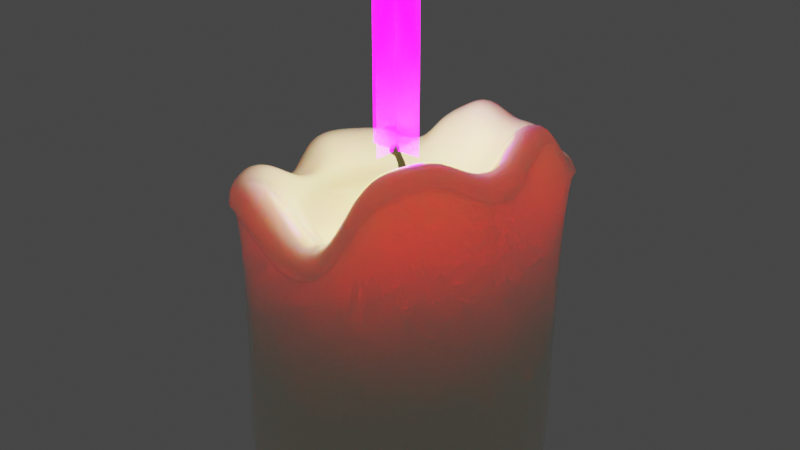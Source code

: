 # Source: fat-candle2.blend  (saved by Blender 3.1.7; exported with 4.5.12 LTS)
import bpy
from mathutils import Matrix  # noqa: F401  (used for matrix-valued properties, if any)

bpy.ops.wm.read_factory_settings(use_empty=True)
scene = bpy.context.scene
scene.name = 'Scene'

# ---- collections
col_flame = bpy.data.collections.new('flame'); scene.collection.children.link(col_flame)

# ---- images (referenced by path relative to the original .blend; pixels are not part of the script)
import os
ASSET_DIR = os.environ.get("B2B_ASSET_DIR", "")  # directory of the original .blend (textures are referenced by path, not embedded)
HERE = os.path.dirname(os.path.abspath(__file__))  # packed textures are extracted next to this script under _unpacked/

def load_image(name, relpath, width, height, colorspace="sRGB"):
    """Load a texture the original file referenced (path relative to the .blend, or extracted next to this script)."""
    p = next((c for c in (os.path.join(HERE, relpath), os.path.join(ASSET_DIR, relpath)) if relpath and os.path.exists(c)), "")
    if p:
        img = bpy.data.images.load(p, check_existing=True)
        img.name = name
    else:  # same state as the original file: an image datablock whose file is absent (Cycles renders it pink)
        img = bpy.data.images.new(name, width, height)
        img.source = "FILE"
        img.filepath = "//" + (relpath or name)
    img.colorspace_settings.name = colorspace
    return img
img_candle_flame_png = load_image('candle-flame.png', 'candle-flame.png', 1024, 1024, 'sRGB')

# ---- materials (node trees are filled in below, after node groups)
mat_m_candlebase = bpy.data.materials.new('M_CandleBase')
mat_m_candlebase.use_transparent_shadow = False
mat_m_wick = bpy.data.materials.new('M_Wick')
mat_m_wick.use_transparent_shadow = False
mat_candle_flame = bpy.data.materials.new('candle-flame')
mat_candle_flame.surface_render_method = 'BLENDED'
mat_candle_flame.blend_method = 'BLEND'
mat_candle_flame.use_transparent_shadow = False

# ---- material node trees
mat_m_candlebase.use_nodes = True; mat_m_candlebase.node_tree.nodes.clear()
_N = mat_m_candlebase.node_tree.nodes; _L = mat_m_candlebase.node_tree.links
n0 = _N.new('ShaderNodeBsdfPrincipled'); n0.name = 'Principled BSDF'; n0.location = (20, 311)
n0.distribution = 'GGX'
n0.subsurface_method = 'RANDOM_WALK_SKIN'
n0.inputs[0].default_value = (0.8353, 0.8225, 0.6682, 1.0)
n0.inputs[2].default_value = 0.1182
n0.inputs[3].default_value = 1.45
n0.inputs[8].default_value = 1.0
n0.inputs[10].default_value = 0.6864
n0.inputs[13].default_value = 0.5909
n0.inputs[27].default_value = (0.0, 0.0, 0.0, 1.0)
n0.inputs[28].default_value = 1.0
n1 = _N.new('ShaderNodeOutputMaterial'); n1.name = 'Material Output'; n1.location = (310, 311)
_L.new(n0.outputs[0], n1.inputs[0])
n1.is_active_output = True
mat_m_wick.use_nodes = True; mat_m_wick.node_tree.nodes.clear()
_N = mat_m_wick.node_tree.nodes; _L = mat_m_wick.node_tree.links
n0 = _N.new('ShaderNodeBsdfPrincipled'); n0.name = 'Principled BSDF'; n0.location = (10, 300)
n0.distribution = 'GGX'
n0.subsurface_method = 'RANDOM_WALK_SKIN'
n0.inputs[0].default_value = (0.0, 0.0, 0.0, 1.0)
n0.inputs[3].default_value = 1.45
n0.inputs[27].default_value = (0.0, 0.0, 0.0, 1.0)
n0.inputs[28].default_value = 1.0
n1 = _N.new('ShaderNodeOutputMaterial'); n1.name = 'Material Output'; n1.location = (300, 300)
_L.new(n0.outputs[0], n1.inputs[0])
n1.is_active_output = True
mat_candle_flame.use_nodes = True; mat_candle_flame.node_tree.nodes.clear()
_N = mat_candle_flame.node_tree.nodes; _L = mat_candle_flame.node_tree.links
n0 = _N.new('ShaderNodeOutputMaterial'); n0.name = 'Material Output'; n0.location = (361, 292)
n1 = _N.new('ShaderNodeBsdfPrincipled'); n1.name = 'Principled BSDF'; n1.location = (19, 301)
n1.distribution = 'GGX'
n1.subsurface_method = 'RANDOM_WALK_SKIN'
n1.inputs[3].default_value = 1.45
n1.inputs[28].default_value = 11.4
n2 = _N.new('ShaderNodeTexImage'); n2.name = 'Image Texture'; n2.location = (-378, 154)
n2.image = img_candle_flame_png
n2.extension = 'CLIP'
_L.new(n2.outputs[0], n1.inputs[0])
_L.new(n2.outputs[1], n1.inputs[4])
_L.new(n1.outputs[0], n0.inputs[0])
_L.new(n2.outputs[0], n1.inputs[27])
n0.is_active_output = True

# ---- world
world_world = bpy.data.worlds.new('World'); scene.world = world_world
world_world.use_nodes = True; world_world.node_tree.nodes.clear()
_N = world_world.node_tree.nodes; _L = world_world.node_tree.links
n0 = _N.new('ShaderNodeOutputWorld'); n0.name = 'World Output'; n0.location = (300, 300)
n1 = _N.new('ShaderNodeBackground'); n1.name = 'Background'; n1.location = (10, 300)
n1.inputs[0].default_value = (0.05088, 0.05088, 0.05088, 1.0)
_L.new(n1.outputs[0], n0.inputs[0])
n0.is_active_output = True
world_world.color = (0.05088, 0.05088, 0.05088)
world_world.use_sun_shadow = False
world_world.sun_shadow_jitter_overblur = 0.0

# ---- lights
light_point = bpy.data.lights.new('Point', 'POINT')
light_point.color = (1.0, 0.8901, 0.1912)
light_point.transmission_factor = 0.0
light_point.energy = 100.0
light_point.shadow_soft_size = 0.62
light_point.shadow_maximum_resolution = 0.006
light_point.use_absolute_resolution = True

# ---- meshes
me_cylinder = bpy.data.meshes.new('Cylinder')
me_cylinder.from_pydata([(-0.3505, 0.9152, 0.8212), (-0.4464, 0.8108, 0.5889), (-0.6514, 0.7036, 0.7222), (-0.7817, 0.5562, 0.7268), (-0.8818, 0.3876, 0.7388), (-0.9346, 0.204, 0.7212), (-0.8775, 0.006478, 0.5192), (-0.8659, -0.1824, 0.5456), (-0.8819, -0.3613, 0.7392), (-0.7962, -0.5305, 0.7679), (-0.6806, -0.6788, 0.8061), (-0.5397, -0.8004, 0.8523), (-0.3789, -0.8909, 0.9048), (-0.1393, -0.9432, 0.7704), (0.08938, -0.9688, 0.6798), (0.269, -0.9506, 0.739), (0.3929, -0.8882, 0.943), (0.4931, -0.8004, 1.192), (0.6338, -0.6787, 1.239), (0.7494, -0.5305, 1.277), (0.8852, -0.3639, 1.122), (0.9447, -0.1825, 1.12), (0.9061, 0.01313, 1.328), (0.8882, 0.204, 1.322), (0.9013, 0.376, 1.067), (0.8406, 0.5525, 0.9808), (0.7259, 0.6997, 0.9431), (0.5854, 0.8191, 0.8963), (-0.1909, 0.9718, 0.9213), (0.3787, 0.9138, 0.9947), (0.2176, 0.9563, 0.8947), (-0.02313, 0.9916, 1.022), (0.03276, 0.1647, 0.6945), (4.549e-09, 0.168, 0.6934), (0.0643, 0.1552, 0.6934), (0.09335, 0.1397, 0.6934), (0.1188, 0.1188, 0.6934), (0.1397, 0.09335, 0.6934), (0.1551, 0.06425, 0.6945), (0.1648, 0.03278, 0.6934), (0.168, -1.382e-08, 0.6934), (0.1647, -0.03275, 0.6945), (0.1551, -0.06425, 0.6945), (0.1397, -0.09335, 0.6934), (0.1188, -0.1188, 0.6934), (0.09335, -0.1397, 0.6934), (0.06425, -0.1551, 0.6945), (0.03268, -0.1643, 0.6976), (2.235e-09, -0.1675, 0.6976), (-0.03275, -0.1647, 0.6945), (-0.0643, -0.1552, 0.6934), (-0.09335, -0.1397, 0.6934), (-0.1188, -0.1188, 0.6934), (-0.1397, -0.09335, 0.6934), (-0.1552, -0.0643, 0.6934), (-0.1647, -0.03276, 0.6945), (-0.1679, -1.78e-09, 0.6945), (-0.1648, 0.03278, 0.6934), (-0.1552, 0.0643, 0.6934), (-0.1397, 0.09335, 0.6934), (-0.1188, 0.1188, 0.6934), (-0.09328, 0.1396, 0.6945), (-0.0643, 0.1552, 0.6934), (-0.03278, 0.1648, 0.6934), (0.01895, 0.09394, 0.7379), (-1.064e-06, 0.0959, 0.7375), (0.03718, 0.08861, 0.7363), (0.05398, 0.07975, 0.7348), (0.0687, 0.06783, 0.7328), (0.08078, 0.05331, 0.7304), (0.08976, 0.03662, 0.7284), (0.09529, 0.01876, 0.7247), (0.09715, 6.562e-05, 0.7216), (0.09529, -0.01875, 0.7192), (0.08976, -0.03673, 0.7162), (0.08078, -0.05318, 0.7127), (0.0687, -0.0677, 0.7103), (0.05397, -0.07962, 0.7083), (0.03718, -0.0886, 0.7076), (0.01895, -0.0944, 0.7088), (3.082e-06, -0.09625, 0.7085), (-0.01895, -0.09406, 0.7067), (-0.03718, -0.08848, 0.7069), (-0.05398, -0.07962, 0.7083), (-0.0687, -0.0677, 0.7103), (-0.08078, -0.05318, 0.7127), (-0.08976, -0.03661, 0.7155), (-0.09529, -0.01876, 0.7192), (-0.09715, -6.013e-05, 0.7223), (-0.09529, 0.01876, 0.7247), (-0.08976, 0.03674, 0.7277), (-0.08078, 0.05331, 0.7304), (-0.0687, 0.06783, 0.7329), (-0.05398, 0.07963, 0.7356), (-0.03718, 0.08861, 0.7363), (-0.01895, 0.09406, 0.7372), (0.09508, 0.4784, 0.6373), (0.1292, 0.6514, 0.7067), (0.1182, 0.5949, 0.6471), (9.277e-05, 0.659, 0.7241), (2.638e-05, 0.4847, 0.6467), (5.232e-05, 0.6037, 0.6611), (0.1851, 0.4477, 0.6471), (0.2513, 0.6097, 0.7079), (0.2303, 0.5578, 0.6614), (0.2685, 0.4028, 0.6475), (0.366, 0.5508, 0.6928), (0.3345, 0.5023, 0.6593), (0.3415, 0.3424, 0.6481), (0.4656, 0.4687, 0.6931), (0.4256, 0.4274, 0.6599), (0.4012, 0.269, 0.6489), (0.5476, 0.3691, 0.6933), (0.5003, 0.3361, 0.6606), (0.4483, 0.1861, 0.6418), (0.6138, 0.2563, 0.6995), (0.5587, 0.2325, 0.653), (0.4721, 0.09483, 0.6508), (0.6441, 0.1314, 0.7237), (0.5893, 0.119, 0.6665), (0.4808, 0.0009162, 0.6518), (0.6562, 0.003277, 0.7318), (0.6006, 0.001835, 0.6679), (0.4771, -0.09446, 0.6377), (0.6505, -0.1273, 0.707), (0.5937, -0.117, 0.6475), (0.4468, -0.1846, 0.6449), (0.6124, -0.2515, 0.718), (0.5582, -0.2302, 0.6572), (0.3983, -0.2652, 0.655), (0.5455, -0.3611, 0.7365), (0.4987, -0.3314, 0.6721), (0.3384, -0.3374, 0.6559), (0.4639, -0.4605, 0.7379), (0.424, -0.4221, 0.6733), (0.2657, -0.3966, 0.6566), (0.3646, -0.5423, 0.738), (0.333, -0.4965, 0.6744), (0.1853, -0.447, 0.6423), (0.254, -0.611, 0.6859), (0.2315, -0.5578, 0.6502), (0.09523, -0.4787, 0.6385), (0.1337, -0.6718, 0.6481), (0.1199, -0.6025, 0.6339), (-3.191e-08, -0.4881, 0.6385), (1.231e-05, -0.6846, 0.6496), (3.02e-06, -0.6141, 0.6346), (-0.09437, -0.474, 0.6434), (-0.1294, -0.6488, 0.6878), (-0.1179, -0.592, 0.6518), (-0.1828, -0.4404, 0.6573), (-0.251, -0.6029, 0.739), (-0.2292, -0.5517, 0.6753), (-0.2655, -0.3965, 0.6568), (-0.3643, -0.542, 0.7392), (-0.3329, -0.4964, 0.6745), (-0.3382, -0.3373, 0.6561), (-0.4637, -0.4604, 0.7381), (-0.4238, -0.422, 0.6736), (-0.3981, -0.2651, 0.6553), (-0.5452, -0.3611, 0.7368), (-0.4985, -0.3313, 0.6724), (-0.4428, -0.1825, 0.6543), (-0.6059, -0.2477, 0.7353), (-0.5542, -0.2277, 0.6711), (-0.4744, -0.09394, 0.6445), (-0.6498, -0.1271, 0.7173), (-0.5926, -0.1168, 0.6566), (-0.4867, 0.0004354, 0.6372), (-0.6629, 0.002116, 0.7062), (-0.6053, 0.001034, 0.6468), (-0.4719, 0.09479, 0.6511), (-0.6433, 0.1313, 0.7306), (-0.5891, 0.119, 0.6669), (-0.4451, 0.1853, 0.6501), (-0.6058, 0.2542, 0.7291), (-0.5552, 0.2318, 0.6655), (-0.401, 0.2689, 0.6492), (-0.545, 0.3675, 0.7276), (-0.4998, 0.3358, 0.6643), (-0.3414, 0.3423, 0.6483), (-0.4639, 0.4672, 0.7257), (-0.4252, 0.4271, 0.6632), (-0.2703, 0.4049, 0.6392), (-0.3692, 0.5547, 0.7063), (-0.3362, 0.5042, 0.6495), (-0.185, 0.4476, 0.6472), (-0.251, 0.6095, 0.724), (-0.2302, 0.5577, 0.6616), (-0.09434, 0.4753, 0.6469), (-0.1278, 0.6462, 0.7243), (-0.1174, 0.5921, 0.6612), (-0.04852, 0.9147, 1.099), (-0.03443, 0.826, 1.056), (0.1603, 0.8001, 0.9685), (0.1697, 0.8852, 0.994), (0.3155, 0.7535, 0.9756), (0.3385, 0.8408, 1.019), (0.4793, 0.6762, 0.916), (0.526, 0.7557, 0.9403), (0.5961, 0.5789, 0.9551), (0.6578, 0.6486, 0.9845), (0.6909, 0.4575, 0.9865), (0.7638, 0.5125, 1.02), (0.746, 0.3134, 1.048), (0.8177, 0.3478, 1.091), (0.7264, 0.1704, 1.284), (0.7943, 0.1891, 1.36), (0.736, 0.01247, 1.316), (0.8056, 0.01368, 1.388), (0.7631, -0.1499, 1.165), (0.8376, -0.1664, 1.21), (0.7149, -0.3014, 1.165), (0.7844, -0.3343, 1.211), (0.6059, -0.4396, 1.274), (0.6613, -0.4872, 1.34), (0.5098, -0.5629, 1.243), (0.5548, -0.6238, 1.305), (0.3927, -0.664, 1.204), (0.425, -0.7359, 1.262), (0.3042, -0.7387, 1.016), (0.3285, -0.8174, 1.047), (0.2192, -0.7862, 0.7859), (0.2342, -0.8763, 0.7976), (0.06976, -0.8017, 0.7393), (0.06791, -0.8932, 0.745), (-0.1399, -0.7851, 0.8719), (-0.1622, -0.8681, 0.8867), (-0.3329, -0.7398, 0.9657), (-0.3781, -0.8191, 0.9966), (-0.4669, -0.6648, 0.9222), (-0.5261, -0.7358, 0.9477), (-0.5844, -0.5637, 0.8838), (-0.6558, -0.6237, 0.9048), (-0.6808, -0.4402, 0.8521), (-0.7622, -0.4871, 0.8696), (-0.7522, -0.2993, 0.8283), (-0.8413, -0.3313, 0.8435), (-0.7474, -0.1502, 0.6846), (-0.8331, -0.1665, 0.6771), (-0.7571, 0.007625, 0.665), (-0.8431, 0.007944, 0.6549), (-0.796, 0.1715, 0.8134), (-0.89, 0.1895, 0.8274), (-0.7491, 0.3241, 0.8213), (-0.8389, 0.3585, 0.8376), (-0.6609, 0.4635, 0.8), (-0.7432, 0.5137, 0.8159), (-0.5546, 0.5862, 0.801), (-0.6256, 0.6505, 0.8153), (-0.3915, 0.6767, 0.7107), (-0.4416, 0.7512, 0.705), (-0.3043, 0.7618, 0.883), (-0.3482, 0.8457, 0.9069), (-0.1699, 0.8083, 0.9611), (-0.1994, 0.8965, 0.9955), (0.199, 0.9927, 0.9741), (0.2275, 1.044, 0.7814), (-0.0354, 1.082, 0.92), (-0.05034, 1.032, 1.104), (0.3728, 0.9507, 1.061), (0.4035, 0.9972, 0.8907), (0.5855, 0.8495, 0.9601), (0.6293, 0.8937, 0.7832), (0.7346, 0.7295, 1.01), (0.7828, 0.7633, 0.8342), (0.8543, 0.5761, 1.05), (0.9081, 0.6026, 0.8755), (0.9116, 0.3891, 1.135), (0.9744, 0.4098, 0.9694), (0.8991, 0.2123, 1.413), (0.96, 0.2219, 1.249), (0.9161, 0.01368, 1.425), (0.9796, 0.01339, 1.255), (0.9524, -0.1893, 1.21), (1.022, -0.2003, 1.028), (0.8918, -0.378, 1.213), (0.9568, -0.3985, 1.03), (0.7532, -0.5522, 1.372), (0.8084, -0.5804, 1.199), (0.633, -0.7066, 1.332), (0.6822, -0.7424, 1.157), (0.4865, -0.8334, 1.283), (0.5285, -0.8753, 1.106), (0.3801, -0.922, 1.027), (0.419, -0.9712, 0.8342), (0.2567, -0.9854, 0.7981), (0.2837, -1.039, 0.6113), (0.07044, -1.004, 0.7373), (0.08751, -1.059, 0.5466), (-0.1722, -0.9792, 0.8471), (-0.1623, -1.031, 0.6456), (-0.4211, -0.9275, 0.9837), (-0.424, -0.9741, 0.7925), (-0.5882, -0.8332, 0.9284), (-0.5997, -0.8753, 0.7351), (-0.7347, -0.7065, 0.88), (-0.7536, -0.7424, 0.6846), (-0.8549, -0.5521, 0.8403), (-0.8798, -0.5804, 0.6429), (-0.9443, -0.376, 0.8108), (-0.9735, -0.3956, 0.6116), (-0.9266, -0.1894, 0.6126), (-0.956, -0.2001, 0.4001), (-0.9377, 0.006763, 0.5859), (-0.9687, 0.006122, 0.3712), (-0.9994, 0.2124, 0.7926), (-1.031, 0.2219, 0.5919), (-0.9435, 0.4033, 0.8091), (-0.9733, 0.4224, 0.6112), (-0.8387, 0.5789, 0.7937), (-0.864, 0.6066, 0.598), (-0.704, 0.7328, 0.7903), (-0.7217, 0.7676, 0.5931), (-0.4898, 0.8418, 0.6551), (-0.4977, 0.8847, 0.4473), (-0.3907, 0.9533, 0.8938), (-0.393, 0.9988, 0.7011), (-0.2239, 1.012, 0.9968), (-0.2186, 1.061, 0.8105), (-6.286e-09, 0.9752, -1.0), (4.737e-06, 0.9999, -0.9753), (1.386e-06, 0.9927, -0.9928), (0.195, 0.9806, -0.9753), (0.1903, 0.9565, -1.0), (0.1937, 0.9736, -0.9928), (0.3826, 0.9238, -0.9753), (0.3732, 0.901, -1.0), (0.3799, 0.9171, -0.9928), (0.5554, 0.8314, -0.9753), (0.5418, 0.8108, -1.0), (0.5515, 0.8254, -0.9928), (0.7069, 0.7071, -0.9753), (0.6896, 0.6896, -1.0), (0.7019, 0.702, -0.9928), (0.8312, 0.5556, -0.9753), (0.8108, 0.5418, -1.0), (0.8254, 0.5515, -0.9928), (0.9236, 0.3827, -0.9753), (0.901, 0.3732, -1.0), (0.9171, 0.3799, -0.9928), (0.9805, 0.1952, -0.9753), (0.9565, 0.1903, -1.0), (0.9736, 0.1937, -0.9928), (0.9997, 0.0001579, -0.9753), (0.9752, -4.214e-08, -1.0), (0.9927, 4.623e-05, -0.9928), (0.9805, -0.1949, -0.9753), (0.9565, -0.1903, -1.0), (0.9736, -0.1936, -0.9928), (0.9236, -0.3825, -0.9753), (0.901, -0.3732, -1.0), (0.9171, -0.3798, -0.9928), (0.8313, -0.5553, -0.9753), (0.8108, -0.5418, -1.0), (0.8254, -0.5514, -0.9928), (0.7069, -0.7068, -0.9753), (0.6896, -0.6896, -1.0), (0.7019, -0.7019, -0.9928), (0.5554, -0.8311, -0.9753), (0.5418, -0.8108, -1.0), (0.5515, -0.8253, -0.9928), (0.3826, -0.9235, -0.9753), (0.3732, -0.901, -1.0), (0.3799, -0.9171, -0.9928), (0.195, -0.9805, -0.9753), (0.1903, -0.9565, -1.0), (0.1937, -0.9736, -0.9928), (3.088e-07, -0.9997, -0.9753), (-8.405e-08, -0.9752, -1.0), (2.966e-08, -0.9926, -0.9928), (-0.195, -0.9804, -0.9753), (-0.1903, -0.9565, -1.0), (-0.1937, -0.9735, -0.9928), (-0.3826, -0.9235, -0.9753), (-0.3732, -0.901, -1.0), (-0.3799, -0.9171, -0.9928), (-0.5554, -0.8311, -0.9753), (-0.5418, -0.8108, -1.0), (-0.5515, -0.8253, -0.9928), (-0.7069, -0.7068, -0.9753), (-0.6896, -0.6896, -1.0), (-0.7019, -0.7019, -0.9928), (-0.8312, -0.5553, -0.9753), (-0.8108, -0.5418, -1.0), (-0.8254, -0.5514, -0.9928), (-0.9236, -0.3824, -0.9753), (-0.901, -0.3732, -1.0), (-0.9171, -0.3798, -0.9928), (-0.9805, -0.1949, -0.9753), (-0.9565, -0.1903, -1.0), (-0.9736, -0.1936, -0.9928), (-0.9997, 8.62e-05, -0.9753), (-0.9752, 1.187e-08, -1.0), (-0.9926, 2.526e-05, -0.9928), (-0.9805, 0.1952, -0.9753), (-0.9565, 0.1903, -1.0), (-0.9736, 0.1937, -0.9928), (-0.9236, 0.3827, -0.9753), (-0.901, 0.3732, -1.0), (-0.9171, 0.3799, -0.9928), (-0.8312, 0.5556, -0.9753), (-0.8108, 0.5418, -1.0), (-0.8254, 0.5515, -0.9928), (-0.7069, 0.7071, -0.9753), (-0.6896, 0.6896, -1.0), (-0.7019, 0.702, -0.9928), (-0.5554, 0.8313, -0.9753), (-0.5418, 0.8108, -1.0), (-0.5515, 0.8254, -0.9928), (-0.3826, 0.9238, -0.9753), (-0.3732, 0.901, -1.0), (-0.3799, 0.9171, -0.9928), (-0.1903, 0.9565, -1.0), (-0.195, 0.9807, -0.9753), (-0.1937, 0.9736, -0.9928), (0.02306, 0.1143, 0.7637), (8.47e-09, 0.1167, 0.7634), (0.04524, 0.1078, 0.7619), (0.06568, 0.09704, 0.7601), (0.08359, 0.08253, 0.7577), (0.09829, 0.06486, 0.7548), (0.1092, 0.04457, 0.7522), (0.1159, 0.02282, 0.7478), (0.1182, 6.397e-05, 0.7441), (0.1159, -0.02281, 0.741), (0.1092, -0.04469, 0.7374), (0.09829, -0.06473, 0.7333), (0.08359, -0.08241, 0.7304), (0.06568, -0.09691, 0.728), (0.04524, -0.1078, 0.727), (0.02306, -0.1148, 0.728), (6.796e-09, -0.117, 0.7276), (-0.02306, -0.1144, 0.7259), (-0.04524, -0.1077, 0.7262), (-0.06568, -0.09691, 0.728), (-0.08359, -0.08241, 0.7304), (-0.09829, -0.06473, 0.7333), (-0.1092, -0.04457, 0.7367), (-0.1159, -0.02281, 0.741), (-0.1182, -5.849e-05, 0.7448), (-0.1159, 0.02282, 0.7478), (-0.1092, 0.0447, 0.7515), (-0.09829, 0.06486, 0.7548), (-0.08359, 0.08253, 0.7577), (-0.06568, 0.09692, 0.7609), (-0.04524, 0.1078, 0.7619), (-0.02306, 0.1145, 0.763)], [], [(30, 257, 261, 29), (195, 197, 260, 256), (197, 199, 262, 260), (199, 201, 264, 262), (201, 203, 266, 264), (203, 205, 268, 266), (205, 207, 270, 268), (207, 209, 272, 270), (209, 211, 274, 272), (211, 213, 276, 274), (213, 215, 278, 276), (215, 217, 280, 278), (217, 219, 282, 280), (219, 221, 284, 282), (221, 223, 286, 284), (223, 225, 288, 286), (225, 227, 290, 288), (227, 229, 292, 290), (229, 231, 294, 292), (231, 233, 296, 294), (233, 235, 298, 296), (235, 237, 300, 298), (237, 239, 302, 300), (239, 241, 304, 302), (241, 243, 306, 304), (243, 245, 308, 306), (245, 247, 310, 308), (247, 249, 312, 310), (249, 251, 314, 312), (251, 253, 316, 314), (51, 52, 156, 153), (253, 255, 318, 316), (255, 192, 259, 318), (414, 28, 31, 321), (193, 254, 190, 99), (198, 196, 103, 106), (200, 198, 106, 109), (202, 200, 109, 112), (204, 202, 112, 115), (206, 204, 115, 118), (208, 206, 118, 121), (210, 208, 121, 124), (212, 210, 124, 127), (214, 212, 127, 130), (216, 214, 130, 133), (218, 216, 133, 136), (220, 218, 136, 139), (222, 220, 139, 142), (224, 222, 142, 145), (226, 224, 145, 148), (228, 226, 148, 151), (230, 228, 151, 154), (232, 230, 154, 157), (234, 232, 157, 160), (236, 234, 160, 163), (238, 236, 163, 166), (240, 238, 166, 169), (242, 240, 169, 172), (244, 242, 172, 175), (246, 244, 175, 178), (248, 246, 178, 181), (250, 248, 181, 184), (252, 250, 184, 187), (254, 252, 187, 190), (196, 194, 97, 103), (59, 58, 442, 443), (38, 39, 117, 114), (52, 53, 159, 156), (39, 40, 120, 117), (53, 54, 162, 159), (40, 41, 123, 120), (54, 55, 165, 162), (41, 42, 126, 123), (55, 56, 168, 165), (42, 43, 129, 126), (56, 57, 171, 168), (43, 44, 132, 129), (57, 58, 174, 171), (44, 45, 135, 132), (58, 59, 177, 174), (45, 46, 138, 135), (59, 60, 180, 177), (46, 47, 141, 138), (32, 34, 102, 96), (60, 61, 183, 180), (47, 48, 144, 141), (31, 258, 257, 30), (61, 62, 186, 183), (48, 49, 147, 144), (35, 36, 108, 105), (62, 63, 189, 186), (49, 50, 150, 147), (36, 37, 111, 108), (50, 51, 153, 150), (37, 38, 114, 111), (34, 35, 105, 102), (28, 319, 258, 31), (63, 33, 100, 189), (27, 263, 265, 26), (26, 265, 267, 25), (25, 267, 269, 24), (24, 269, 271, 23), (23, 271, 273, 22), (22, 273, 275, 21), (21, 275, 277, 20), (20, 277, 279, 19), (19, 279, 281, 18), (18, 281, 283, 17), (17, 283, 285, 16), (16, 285, 287, 15), (15, 287, 289, 14), (14, 289, 291, 13), (13, 291, 293, 12), (12, 293, 295, 11), (11, 295, 297, 10), (10, 297, 299, 9), (9, 299, 301, 8), (8, 301, 303, 7), (7, 303, 305, 6), (6, 305, 307, 5), (5, 307, 309, 4), (4, 309, 311, 3), (3, 311, 313, 2), (2, 313, 315, 1), (1, 315, 317, 0), (0, 317, 319, 28), (329, 27, 26, 332), (29, 261, 263, 27), (64, 65, 95, 94, 93, 92, 91, 90, 89, 88, 87, 86, 85, 84, 83, 82, 81, 80, 79, 78, 77, 76, 75, 74, 73, 72, 71, 70, 69, 68, 67, 66), (46, 45, 429, 430), (32, 33, 417, 416), (60, 59, 443, 444), (47, 46, 430, 431), (34, 32, 416, 418), (61, 60, 444, 445), (48, 47, 431, 432), (35, 34, 418, 419), (62, 61, 445, 446), (49, 48, 432, 433), (36, 35, 419, 420), (63, 62, 446, 447), (50, 49, 433, 434), (37, 36, 420, 421), (33, 63, 447, 417), (51, 50, 434, 435), (38, 37, 421, 422), (52, 51, 435, 436), (39, 38, 422, 423), (53, 52, 436, 437), (40, 39, 423, 424), (54, 53, 437, 438), (41, 40, 424, 425), (55, 54, 438, 439), (42, 41, 425, 426), (56, 55, 439, 440), (43, 42, 426, 427), (57, 56, 440, 441), (44, 43, 427, 428), (58, 57, 441, 442), (45, 44, 428, 429), (97, 99, 101, 98), (98, 101, 100, 96), (103, 97, 98, 104), (104, 98, 96, 102), (106, 103, 104, 107), (107, 104, 102, 105), (109, 106, 107, 110), (110, 107, 105, 108), (112, 109, 110, 113), (113, 110, 108, 111), (115, 112, 113, 116), (116, 113, 111, 114), (118, 115, 116, 119), (119, 116, 114, 117), (121, 118, 119, 122), (122, 119, 117, 120), (124, 121, 122, 125), (125, 122, 120, 123), (127, 124, 125, 128), (128, 125, 123, 126), (130, 127, 128, 131), (131, 128, 126, 129), (133, 130, 131, 134), (134, 131, 129, 132), (136, 133, 134, 137), (137, 134, 132, 135), (139, 136, 137, 140), (140, 137, 135, 138), (142, 139, 140, 143), (143, 140, 138, 141), (145, 142, 143, 146), (146, 143, 141, 144), (148, 145, 146, 149), (149, 146, 144, 147), (151, 148, 149, 152), (152, 149, 147, 150), (154, 151, 152, 155), (155, 152, 150, 153), (157, 154, 155, 158), (158, 155, 153, 156), (160, 157, 158, 161), (161, 158, 156, 159), (163, 160, 161, 164), (164, 161, 159, 162), (166, 163, 164, 167), (167, 164, 162, 165), (169, 166, 167, 170), (170, 167, 165, 168), (172, 169, 170, 173), (173, 170, 168, 171), (175, 172, 173, 176), (176, 173, 171, 174), (178, 175, 176, 179), (179, 176, 174, 177), (181, 178, 179, 182), (182, 179, 177, 180), (184, 181, 182, 185), (185, 182, 180, 183), (187, 184, 185, 188), (188, 185, 183, 186), (190, 187, 188, 191), (191, 188, 186, 189), (99, 190, 191, 101), (101, 191, 189, 100), (33, 32, 96, 100), (195, 192, 193, 194), (197, 195, 194, 196), (199, 197, 196, 198), (201, 199, 198, 200), (203, 201, 200, 202), (205, 203, 202, 204), (207, 205, 204, 206), (209, 207, 206, 208), (211, 209, 208, 210), (213, 211, 210, 212), (215, 213, 212, 214), (217, 215, 214, 216), (219, 217, 216, 218), (221, 219, 218, 220), (223, 221, 220, 222), (225, 223, 222, 224), (227, 225, 224, 226), (229, 227, 226, 228), (231, 229, 228, 230), (233, 231, 230, 232), (235, 233, 232, 234), (237, 235, 234, 236), (239, 237, 236, 238), (241, 239, 238, 240), (243, 241, 240, 242), (245, 243, 242, 244), (247, 245, 244, 246), (249, 247, 246, 248), (251, 249, 248, 250), (253, 251, 250, 252), (255, 253, 252, 254), (192, 255, 254, 193), (194, 193, 99, 97), (257, 258, 259, 256), (261, 257, 256, 260), (263, 261, 260, 262), (265, 263, 262, 264), (267, 265, 264, 266), (269, 267, 266, 268), (271, 269, 268, 270), (273, 271, 270, 272), (275, 273, 272, 274), (277, 275, 274, 276), (279, 277, 276, 278), (281, 279, 278, 280), (283, 281, 280, 282), (285, 283, 282, 284), (287, 285, 284, 286), (289, 287, 286, 288), (291, 289, 288, 290), (293, 291, 290, 292), (295, 293, 292, 294), (297, 295, 294, 296), (299, 297, 296, 298), (301, 299, 298, 300), (303, 301, 300, 302), (305, 303, 302, 304), (307, 305, 304, 306), (309, 307, 306, 308), (311, 309, 308, 310), (313, 311, 310, 312), (315, 313, 312, 314), (317, 315, 314, 316), (319, 317, 316, 318), (258, 319, 318, 259), (192, 195, 256, 259), (410, 0, 28, 414), (407, 1, 0, 410), (404, 2, 1, 407), (401, 3, 2, 404), (398, 4, 3, 401), (395, 5, 4, 398), (392, 6, 5, 395), (389, 7, 6, 392), (386, 8, 7, 389), (383, 9, 8, 386), (380, 10, 9, 383), (377, 11, 10, 380), (374, 12, 11, 377), (371, 13, 12, 374), (368, 14, 13, 371), (365, 15, 14, 368), (362, 16, 15, 365), (359, 17, 16, 362), (356, 18, 17, 359), (353, 19, 18, 356), (350, 20, 19, 353), (347, 21, 20, 350), (344, 22, 21, 347), (341, 23, 22, 344), (338, 24, 23, 341), (335, 25, 24, 338), (332, 26, 25, 335), (323, 30, 29, 326), (320, 324, 327, 330, 333, 336, 339, 342, 345, 348, 351, 354, 357, 360, 363, 366, 369, 372, 375, 378, 381, 384, 387, 390, 393, 396, 399, 402, 405, 408, 411, 413), (326, 29, 27, 329), (321, 323, 325, 322), (322, 325, 324, 320), (323, 326, 328, 325), (325, 328, 327, 324), (326, 329, 331, 328), (328, 331, 330, 327), (329, 332, 334, 331), (331, 334, 333, 330), (332, 335, 337, 334), (334, 337, 336, 333), (335, 338, 340, 337), (337, 340, 339, 336), (338, 341, 343, 340), (340, 343, 342, 339), (341, 344, 346, 343), (343, 346, 345, 342), (344, 347, 349, 346), (346, 349, 348, 345), (347, 350, 352, 349), (349, 352, 351, 348), (350, 353, 355, 352), (352, 355, 354, 351), (353, 356, 358, 355), (355, 358, 357, 354), (356, 359, 361, 358), (358, 361, 360, 357), (359, 362, 364, 361), (361, 364, 363, 360), (362, 365, 367, 364), (364, 367, 366, 363), (365, 368, 370, 367), (367, 370, 369, 366), (368, 371, 373, 370), (370, 373, 372, 369), (371, 374, 376, 373), (373, 376, 375, 372), (374, 377, 379, 376), (376, 379, 378, 375), (377, 380, 382, 379), (379, 382, 381, 378), (380, 383, 385, 382), (382, 385, 384, 381), (383, 386, 388, 385), (385, 388, 387, 384), (386, 389, 391, 388), (388, 391, 390, 387), (389, 392, 394, 391), (391, 394, 393, 390), (392, 395, 397, 394), (394, 397, 396, 393), (395, 398, 400, 397), (397, 400, 399, 396), (398, 401, 403, 400), (400, 403, 402, 399), (401, 404, 406, 403), (403, 406, 405, 402), (404, 407, 409, 406), (406, 409, 408, 405), (407, 410, 412, 409), (409, 412, 411, 408), (410, 414, 415, 412), (412, 415, 413, 411), (414, 321, 322, 415), (415, 322, 320, 413), (321, 31, 30, 323), (65, 64, 416, 417), (64, 66, 418, 416), (66, 67, 419, 418), (67, 68, 420, 419), (68, 69, 421, 420), (69, 70, 422, 421), (70, 71, 423, 422), (71, 72, 424, 423), (72, 73, 425, 424), (73, 74, 426, 425), (74, 75, 427, 426), (75, 76, 428, 427), (76, 77, 429, 428), (77, 78, 430, 429), (78, 79, 431, 430), (79, 80, 432, 431), (80, 81, 433, 432), (81, 82, 434, 433), (82, 83, 435, 434), (83, 84, 436, 435), (84, 85, 437, 436), (85, 86, 438, 437), (86, 87, 439, 438), (87, 88, 440, 439), (88, 89, 441, 440), (89, 90, 442, 441), (90, 91, 443, 442), (91, 92, 444, 443), (92, 93, 445, 444), (93, 94, 446, 445), (94, 95, 447, 446), (95, 65, 417, 447)])
me_cylinder.polygons.foreach_set('use_smooth', [True] * 418)
_uv = me_cylinder.uv_layers.new(name='UVMap')
_uv.uv.foreach_set('vector', [0.9688, 0.9876, 0.9688, 0.9876, 0.9375, 0.9879, 0.9375, 0.9879, 0.2898, 0.45, 0.328, 0.4384, 0.338, 0.4624, 0.2948, 0.4755, 0.328, 0.4384, 0.3633, 0.4196, 0.3777, 0.4411, 0.338, 0.4624, 0.3633, 0.4196, 0.3942, 0.3942, 0.4125, 0.4125, 0.3777, 0.4411, 0.3942, 0.3942, 0.4196, 0.3633, 0.4411, 0.3777, 0.4125, 0.4125, 0.4196, 0.3633, 0.4384, 0.328, 0.4624, 0.338, 0.4411, 0.3777, 0.4384, 0.328, 0.45, 0.2898, 0.4755, 0.2948, 0.4624, 0.338, 0.45, 0.2898, 0.454, 0.25, 0.4798, 0.25, 0.4755, 0.2948, 0.454, 0.25, 0.45, 0.2102, 0.4755, 0.2051, 0.4798, 0.25, 0.45, 0.2102, 0.4384, 0.172, 0.4624, 0.162, 0.4755, 0.2051, 0.4384, 0.172, 0.4196, 0.1367, 0.4411, 0.1223, 0.4624, 0.162, 0.4196, 0.1367, 0.3942, 0.1058, 0.4125, 0.08746, 0.4411, 0.1223, 0.3942, 0.1058, 0.3633, 0.08042, 0.3777, 0.05885, 0.4125, 0.08746, 0.3633, 0.08042, 0.328, 0.06167, 0.338, 0.0375, 0.3777, 0.05885, 0.328, 0.06167, 0.2898, 0.0498, 0.2948, 0.02485, 0.338, 0.0375, 0.2898, 0.0498, 0.25, 0.04588, 0.25, 0.02043, 0.2948, 0.02485, 0.25, 0.04588, 0.2102, 0.05008, 0.2051, 0.0244, 0.25, 0.02043, 0.2102, 0.05008, 0.172, 0.06158, 0.162, 0.0376, 0.2051, 0.0244, 0.172, 0.06158, 0.1367, 0.08042, 0.1223, 0.05886, 0.162, 0.0376, 0.1367, 0.08042, 0.1058, 0.1058, 0.08746, 0.08746, 0.1223, 0.05886, 0.1058, 0.1058, 0.08041, 0.1367, 0.05888, 0.1223, 0.08746, 0.08746, 0.08041, 0.1367, 0.06155, 0.1719, 0.03764, 0.162, 0.05888, 0.1223, 0.06155, 0.1719, 0.05002, 0.2102, 0.0245, 0.2051, 0.03764, 0.162, 0.05002, 0.2102, 0.04613, 0.25, 0.02005, 0.25, 0.0245, 0.2051, 0.04613, 0.25, 0.04996, 0.2898, 0.02456, 0.2948, 0.02005, 0.25, 0.04996, 0.2898, 0.06156, 0.3281, 0.03765, 0.338, 0.02456, 0.2948, 0.06156, 0.3281, 0.08043, 0.3633, 0.05887, 0.3777, 0.03765, 0.338, 0.08043, 0.3633, 0.1058, 0.3942, 0.08747, 0.4125, 0.05887, 0.3777, 0.1058, 0.3942, 0.1367, 0.4195, 0.1223, 0.4412, 0.08747, 0.4125, 0.1367, 0.4195, 0.1719, 0.4384, 0.162, 0.4624, 0.1223, 0.4412, 0.1622, 0.1187, 0.1383, 0.1383, 0.1198, 0.1198, 0.1477, 0.09689, 0.1719, 0.4384, 0.2102, 0.45, 0.2052, 0.4755, 0.162, 0.4624, 0.2102, 0.45, 0.25, 0.454, 0.25, 0.4798, 0.2052, 0.4755, 0.03125, 0.506, 0.03125, 0.9885, 0.0, 0.9887, 0.0, 0.5059, 0.25, 0.4457, 0.2118, 0.4419, 0.2118, 0.4419, 0.25, 0.4457, 0.3587, 0.4127, 0.3249, 0.4308, 0.3249, 0.4308, 0.3587, 0.4127, 0.3884, 0.3884, 0.3587, 0.4127, 0.3587, 0.4127, 0.3884, 0.3884, 0.4127, 0.3587, 0.3884, 0.3884, 0.3884, 0.3884, 0.4127, 0.3587, 0.4308, 0.3249, 0.4127, 0.3587, 0.4127, 0.3587, 0.4308, 0.3249, 0.4419, 0.2882, 0.4308, 0.3249, 0.4308, 0.3249, 0.4419, 0.2882, 0.4457, 0.25, 0.4419, 0.2882, 0.4419, 0.2882, 0.4457, 0.25, 0.4419, 0.2118, 0.4457, 0.25, 0.4457, 0.25, 0.4419, 0.2118, 0.4308, 0.1751, 0.4419, 0.2118, 0.4419, 0.2118, 0.4308, 0.1751, 0.4127, 0.1413, 0.4308, 0.1751, 0.4308, 0.1751, 0.4127, 0.1413, 0.3884, 0.1116, 0.4127, 0.1413, 0.4127, 0.1413, 0.3884, 0.1116, 0.3587, 0.08731, 0.3884, 0.1116, 0.3884, 0.1116, 0.3587, 0.08731, 0.3249, 0.06922, 0.3587, 0.08731, 0.3587, 0.08731, 0.3249, 0.06922, 0.2882, 0.05809, 0.3249, 0.06922, 0.3249, 0.06922, 0.2882, 0.05809, 0.25, 0.05433, 0.2882, 0.05809, 0.2882, 0.05809, 0.25, 0.05433, 0.2118, 0.05809, 0.25, 0.05433, 0.25, 0.05433, 0.2118, 0.05809, 0.1751, 0.06922, 0.2118, 0.05809, 0.2118, 0.05809, 0.1751, 0.06922, 0.1413, 0.08731, 0.1751, 0.06922, 0.1751, 0.06922, 0.1413, 0.08731, 0.1116, 0.1116, 0.1413, 0.08731, 0.1413, 0.08731, 0.1116, 0.1116, 0.08731, 0.1413, 0.1116, 0.1116, 0.1116, 0.1116, 0.08731, 0.1413, 0.06922, 0.1751, 0.08731, 0.1413, 0.08731, 0.1413, 0.06922, 0.1751, 0.05809, 0.2118, 0.06922, 0.1751, 0.06922, 0.1751, 0.05809, 0.2118, 0.05433, 0.25, 0.05809, 0.2118, 0.05809, 0.2118, 0.05433, 0.25, 0.05809, 0.2882, 0.05433, 0.25, 0.05433, 0.25, 0.05809, 0.2882, 0.06922, 0.3249, 0.05809, 0.2882, 0.05809, 0.2882, 0.06922, 0.3249, 0.08731, 0.3587, 0.06922, 0.3249, 0.06922, 0.3249, 0.08731, 0.3587, 0.1116, 0.3884, 0.08731, 0.3587, 0.08731, 0.3587, 0.1116, 0.3884, 0.1413, 0.4127, 0.1116, 0.3884, 0.1116, 0.3884, 0.1413, 0.4127, 0.1751, 0.4308, 0.1413, 0.4127, 0.1413, 0.4127, 0.1751, 0.4308, 0.2118, 0.4419, 0.1751, 0.4308, 0.1751, 0.4308, 0.2118, 0.4419, 0.3249, 0.4308, 0.2882, 0.4419, 0.2882, 0.4419, 0.3249, 0.4308, 0.1187, 0.3378, 0.1041, 0.3104, 0.1041, 0.3104, 0.1187, 0.3378, 0.3959, 0.3104, 0.4049, 0.2808, 0.4306, 0.2859, 0.4202, 0.3205, 0.1383, 0.1383, 0.1187, 0.1622, 0.09689, 0.1477, 0.1198, 0.1198, 0.4049, 0.2808, 0.408, 0.25, 0.4342, 0.25, 0.4306, 0.2859, 0.1187, 0.1622, 0.1041, 0.1896, 0.07987, 0.1795, 0.09689, 0.1477, 0.408, 0.25, 0.4049, 0.2192, 0.4307, 0.2141, 0.4342, 0.25, 0.1041, 0.1896, 0.09508, 0.2192, 0.06936, 0.2141, 0.07987, 0.1795, 0.4049, 0.2192, 0.3959, 0.1896, 0.4202, 0.1795, 0.4307, 0.2141, 0.09508, 0.2192, 0.09205, 0.25, 0.0658, 0.25, 0.06936, 0.2141, 0.3959, 0.1896, 0.3813, 0.1622, 0.4031, 0.1477, 0.4202, 0.1795, 0.09205, 0.25, 0.09508, 0.2808, 0.06936, 0.2859, 0.0658, 0.25, 0.3813, 0.1622, 0.3617, 0.1383, 0.3802, 0.1198, 0.4031, 0.1477, 0.09508, 0.2808, 0.1041, 0.3104, 0.07984, 0.3205, 0.06936, 0.2859, 0.3617, 0.1383, 0.3378, 0.1187, 0.3523, 0.09689, 0.3802, 0.1198, 0.1041, 0.3104, 0.1187, 0.3378, 0.09685, 0.3523, 0.07984, 0.3205, 0.3378, 0.1187, 0.3104, 0.1041, 0.3205, 0.07984, 0.3523, 0.09689, 0.1187, 0.3378, 0.1383, 0.3617, 0.1198, 0.3802, 0.09685, 0.3523, 0.3104, 0.1041, 0.2808, 0.09508, 0.2859, 0.06931, 0.3205, 0.07984, 0.2808, 0.4049, 0.3104, 0.3959, 0.3205, 0.4202, 0.2859, 0.4307, 0.1383, 0.3617, 0.1622, 0.3813, 0.1477, 0.4032, 0.1198, 0.3802, 0.2808, 0.09508, 0.25, 0.09205, 0.25, 0.06577, 0.2859, 0.06931, 1.0, 0.9887, 1.0, 0.9887, 0.9688, 0.9876, 0.9688, 0.9876, 0.1622, 0.3813, 0.1896, 0.3959, 0.1795, 0.4202, 0.1477, 0.4032, 0.25, 0.09205, 0.2192, 0.09508, 0.2141, 0.06936, 0.25, 0.06577, 0.3378, 0.3813, 0.3617, 0.3617, 0.3802, 0.3802, 0.3523, 0.4032, 0.1896, 0.3959, 0.2192, 0.4049, 0.2141, 0.4307, 0.1795, 0.4202, 0.2192, 0.09508, 0.1896, 0.1041, 0.1795, 0.07988, 0.2141, 0.06936, 0.3617, 0.3617, 0.3813, 0.3378, 0.4032, 0.3523, 0.3802, 0.3802, 0.1896, 0.1041, 0.1622, 0.1187, 0.1477, 0.09689, 0.1795, 0.07988, 0.3813, 0.3378, 0.3959, 0.3104, 0.4202, 0.3205, 0.4032, 0.3523, 0.3104, 0.3959, 0.3378, 0.3813, 0.3523, 0.4032, 0.3205, 0.4202, 0.03125, 0.9885, 0.03125, 0.9885, 0.0, 0.9887, 0.0, 0.9887, 0.2192, 0.4049, 0.25, 0.408, 0.25, 0.4342, 0.2141, 0.4307, 0.9062, 0.9869, 0.9062, 0.9869, 0.875, 0.9869, 0.875, 0.9869, 0.875, 0.9869, 0.875, 0.9869, 0.8438, 0.9869, 0.8438, 0.9869, 0.8438, 0.9869, 0.8438, 0.9869, 0.8125, 0.9872, 0.8125, 0.9872, 0.8125, 0.9872, 0.8125, 0.9872, 0.7812, 0.9886, 0.7812, 0.9886, 0.7812, 0.9886, 0.7812, 0.9886, 0.75, 0.9886, 0.75, 0.9886, 0.75, 0.9886, 0.75, 0.9886, 0.7188, 0.9874, 0.7188, 0.9874, 0.7188, 0.9874, 0.7188, 0.9874, 0.6875, 0.9875, 0.6875, 0.9875, 0.6875, 0.9875, 0.6875, 0.9875, 0.6562, 0.9887, 0.6562, 0.9887, 0.6562, 0.9887, 0.6562, 0.9887, 0.625, 0.9887, 0.625, 0.9887, 0.625, 0.9887, 0.625, 0.9887, 0.5938, 0.9887, 0.5938, 0.9887, 0.5938, 0.9887, 0.5938, 0.9887, 0.5625, 0.9873, 0.5625, 0.9873, 0.5625, 0.9873, 0.5625, 0.9873, 0.5312, 0.9862, 0.5313, 0.9862, 0.5313, 0.9862, 0.5312, 0.9862, 0.5, 0.9862, 0.5, 0.9862, 0.5, 0.9862, 0.5, 0.9862, 0.4688, 0.9874, 0.4688, 0.9874, 0.4688, 0.9874, 0.4688, 0.9874, 0.4375, 0.9889, 0.4375, 0.9889, 0.4375, 0.9889, 0.4375, 0.9889, 0.4062, 0.989, 0.4062, 0.989, 0.4062, 0.989, 0.4062, 0.989, 0.375, 0.9891, 0.375, 0.9891, 0.375, 0.9891, 0.375, 0.9891, 0.3437, 0.9891, 0.3438, 0.9891, 0.3438, 0.9891, 0.3437, 0.9891, 0.3125, 0.989, 0.3125, 0.989, 0.3125, 0.989, 0.3125, 0.989, 0.2812, 0.9878, 0.2813, 0.9878, 0.2813, 0.9878, 0.2812, 0.9878, 0.25, 0.9876, 0.25, 0.9876, 0.25, 0.9876, 0.25, 0.9876, 0.2187, 0.9889, 0.2187, 0.9889, 0.2187, 0.9889, 0.2187, 0.9889, 0.1875, 0.9889, 0.1875, 0.9889, 0.1875, 0.9889, 0.1875, 0.9889, 0.1562, 0.9886, 0.1562, 0.9886, 0.1562, 0.9886, 0.1562, 0.9886, 0.125, 0.9883, 0.125, 0.9883, 0.125, 0.9883, 0.125, 0.9883, 0.09375, 0.9868, 0.09375, 0.9868, 0.09375, 0.9868, 0.09375, 0.9868, 0.0625, 0.9882, 0.0625, 0.9882, 0.0625, 0.9882, 0.0625, 0.9882, 0.03125, 0.9885, 0.03125, 0.9885, 0.9063, 0.5069, 0.9062, 0.9869, 0.875, 0.9869, 0.875, 0.5069, 0.9375, 0.9879, 0.9375, 0.9879, 0.9062, 0.9869, 0.9062, 0.9869, 0.2753, 0.3773, 0.25, 0.3798, 0.2247, 0.3773, 0.2003, 0.3699, 0.1779, 0.3579, 0.1582, 0.3418, 0.1421, 0.3221, 0.1301, 0.2997, 0.1227, 0.2753, 0.1202, 0.25, 0.1227, 0.2247, 0.1301, 0.2003, 0.1421, 0.1779, 0.1582, 0.1582, 0.1779, 0.1421, 0.2003, 0.1301, 0.2247, 0.1227, 0.25, 0.1202, 0.2753, 0.1227, 0.2997, 0.1301, 0.3221, 0.1421, 0.3418, 0.1582, 0.3579, 0.1779, 0.3699, 0.2003, 0.3773, 0.2247, 0.3798, 0.25, 0.3773, 0.2753, 0.3699, 0.2997, 0.3579, 0.3221, 0.3418, 0.3418, 0.3221, 0.3579, 0.2997, 0.3699, 0.3104, 0.1041, 0.3378, 0.1187, 0.3378, 0.1187, 0.3104, 0.1041, 0.2808, 0.4049, 0.25, 0.408, 0.25, 0.408, 0.2808, 0.4049, 0.1383, 0.3617, 0.1187, 0.3378, 0.1187, 0.3378, 0.1383, 0.3617, 0.2808, 0.09508, 0.3104, 0.1041, 0.3104, 0.1041, 0.2808, 0.09508, 0.3104, 0.3959, 0.2808, 0.4049, 0.2808, 0.4049, 0.3104, 0.3959, 0.1622, 0.3813, 0.1383, 0.3617, 0.1383, 0.3617, 0.1622, 0.3813, 0.25, 0.09205, 0.2808, 0.09508, 0.2808, 0.09508, 0.25, 0.09205, 0.3378, 0.3813, 0.3104, 0.3959, 0.3104, 0.3959, 0.3378, 0.3813, 0.1896, 0.3959, 0.1622, 0.3813, 0.1622, 0.3813, 0.1896, 0.3959, 0.2192, 0.09508, 0.25, 0.09205, 0.25, 0.09205, 0.2192, 0.09508, 0.3617, 0.3617, 0.3378, 0.3813, 0.3378, 0.3813, 0.3617, 0.3617, 0.2192, 0.4049, 0.1896, 0.3959, 0.1896, 0.3959, 0.2192, 0.4049, 0.1896, 0.1041, 0.2192, 0.09508, 0.2192, 0.09508, 0.1896, 0.1041, 0.3813, 0.3378, 0.3617, 0.3617, 0.3617, 0.3617, 0.3813, 0.3378, 0.25, 0.408, 0.2192, 0.4049, 0.2192, 0.4049, 0.25, 0.408, 0.1622, 0.1187, 0.1896, 0.1041, 0.1896, 0.1041, 0.1622, 0.1187, 0.3959, 0.3104, 0.3813, 0.3378, 0.3813, 0.3378, 0.3959, 0.3104, 0.1383, 0.1383, 0.1622, 0.1187, 0.1622, 0.1187, 0.1383, 0.1383, 0.4049, 0.2808, 0.3959, 0.3104, 0.3959, 0.3104, 0.4049, 0.2808, 0.1187, 0.1622, 0.1383, 0.1383, 0.1383, 0.1383, 0.1187, 0.1622, 0.408, 0.25, 0.4049, 0.2808, 0.4049, 0.2808, 0.408, 0.25, 0.1041, 0.1896, 0.1187, 0.1622, 0.1187, 0.1622, 0.1041, 0.1896, 0.4049, 0.2192, 0.408, 0.25, 0.408, 0.25, 0.4049, 0.2192, 0.09508, 0.2192, 0.1041, 0.1896, 0.1041, 0.1896, 0.09508, 0.2192, 0.3959, 0.1896, 0.4049, 0.2192, 0.4049, 0.2192, 0.3959, 0.1896, 0.09205, 0.25, 0.09508, 0.2192, 0.09508, 0.2192, 0.09205, 0.25, 0.3813, 0.1622, 0.3959, 0.1896, 0.3959, 0.1896, 0.3813, 0.1622, 0.09508, 0.2808, 0.09205, 0.25, 0.09205, 0.25, 0.09508, 0.2808, 0.3617, 0.1383, 0.3813, 0.1622, 0.3813, 0.1622, 0.3617, 0.1383, 0.1041, 0.3104, 0.09508, 0.2808, 0.09508, 0.2808, 0.1041, 0.3104, 0.3378, 0.1187, 0.3617, 0.1383, 0.3617, 0.1383, 0.3378, 0.1187, 0.2882, 0.4419, 0.25, 0.4457, 0.2497, 0.4456, 0.2881, 0.4418, 0.2881, 0.4418, 0.2497, 0.4456, 0.25, 0.4342, 0.2859, 0.4307, 0.3249, 0.4308, 0.2882, 0.4419, 0.2881, 0.4418, 0.3251, 0.4306, 0.3251, 0.4306, 0.2881, 0.4418, 0.2859, 0.4307, 0.3205, 0.4202, 0.3587, 0.4127, 0.3249, 0.4308, 0.3251, 0.4306, 0.3587, 0.4127, 0.3587, 0.4127, 0.3251, 0.4306, 0.3205, 0.4202, 0.3523, 0.4032, 0.3884, 0.3884, 0.3587, 0.4127, 0.3587, 0.4127, 0.3883, 0.3883, 0.3883, 0.3883, 0.3587, 0.4127, 0.3523, 0.4032, 0.3802, 0.3802, 0.4127, 0.3587, 0.3884, 0.3884, 0.3883, 0.3883, 0.4125, 0.359, 0.4125, 0.359, 0.3883, 0.3883, 0.3802, 0.3802, 0.4032, 0.3523, 0.4308, 0.3249, 0.4127, 0.3587, 0.4125, 0.359, 0.4306, 0.3248, 0.4306, 0.3248, 0.4125, 0.359, 0.4032, 0.3523, 0.4202, 0.3205, 0.4419, 0.2882, 0.4308, 0.3249, 0.4306, 0.3248, 0.4419, 0.2879, 0.4419, 0.2879, 0.4306, 0.3248, 0.4202, 0.3205, 0.4306, 0.2859, 0.4457, 0.25, 0.4419, 0.2882, 0.4419, 0.2879, 0.4456, 0.2503, 0.4456, 0.2503, 0.4419, 0.2879, 0.4306, 0.2859, 0.4342, 0.25, 0.4419, 0.2118, 0.4457, 0.25, 0.4456, 0.2503, 0.4418, 0.2123, 0.4418, 0.2123, 0.4456, 0.2503, 0.4342, 0.25, 0.4307, 0.2141, 0.4308, 0.1751, 0.4419, 0.2118, 0.4418, 0.2123, 0.4304, 0.1744, 0.4304, 0.1744, 0.4418, 0.2123, 0.4307, 0.2141, 0.4202, 0.1795, 0.4127, 0.1413, 0.4308, 0.1751, 0.4304, 0.1744, 0.4125, 0.1411, 0.4125, 0.1411, 0.4304, 0.1744, 0.4202, 0.1795, 0.4031, 0.1477, 0.3884, 0.1116, 0.4127, 0.1413, 0.4125, 0.1411, 0.3883, 0.1117, 0.3883, 0.1117, 0.4125, 0.1411, 0.4031, 0.1477, 0.3802, 0.1198, 0.3587, 0.08731, 0.3884, 0.1116, 0.3883, 0.1117, 0.3589, 0.0875, 0.3589, 0.0875, 0.3883, 0.1117, 0.3802, 0.1198, 0.3523, 0.09689, 0.3249, 0.06922, 0.3587, 0.08731, 0.3589, 0.0875, 0.3258, 0.06973, 0.3258, 0.06973, 0.3589, 0.0875, 0.3523, 0.09689, 0.3205, 0.07984, 0.2882, 0.05809, 0.3249, 0.06922, 0.3258, 0.06973, 0.2884, 0.0582, 0.2884, 0.0582, 0.3258, 0.06973, 0.3205, 0.07984, 0.2859, 0.06931, 0.25, 0.05433, 0.2882, 0.05809, 0.2884, 0.0582, 0.2497, 0.0544, 0.2497, 0.0544, 0.2884, 0.0582, 0.2859, 0.06931, 0.25, 0.06577, 0.2118, 0.05809, 0.25, 0.05433, 0.2497, 0.0544, 0.2108, 0.05839, 0.2108, 0.05839, 0.2497, 0.0544, 0.25, 0.06577, 0.2141, 0.06936, 0.1751, 0.06922, 0.2118, 0.05809, 0.2108, 0.05839, 0.1748, 0.06937, 0.1748, 0.06937, 0.2108, 0.05839, 0.2141, 0.06936, 0.1795, 0.07988, 0.1413, 0.08731, 0.1751, 0.06922, 0.1748, 0.06937, 0.1413, 0.08736, 0.1413, 0.08736, 0.1748, 0.06937, 0.1795, 0.07988, 0.1477, 0.09689, 0.1116, 0.1116, 0.1413, 0.08731, 0.1413, 0.08736, 0.1117, 0.1117, 0.1117, 0.1117, 0.1413, 0.08736, 0.1477, 0.09689, 0.1198, 0.1198, 0.08731, 0.1413, 0.1116, 0.1116, 0.1117, 0.1117, 0.08735, 0.1413, 0.08735, 0.1413, 0.1117, 0.1117, 0.1198, 0.1198, 0.09689, 0.1477, 0.06922, 0.1751, 0.08731, 0.1413, 0.08735, 0.1413, 0.06937, 0.1749, 0.06937, 0.1749, 0.08735, 0.1413, 0.09689, 0.1477, 0.07987, 0.1795, 0.05809, 0.2118, 0.06922, 0.1751, 0.06937, 0.1749, 0.05831, 0.2111, 0.05831, 0.2111, 0.06937, 0.1749, 0.07987, 0.1795, 0.06936, 0.2141, 0.05433, 0.25, 0.05809, 0.2118, 0.05831, 0.2111, 0.05449, 0.2505, 0.05449, 0.2505, 0.05831, 0.2111, 0.06936, 0.2141, 0.0658, 0.25, 0.05809, 0.2882, 0.05433, 0.25, 0.05449, 0.2505, 0.05818, 0.2885, 0.05818, 0.2885, 0.05449, 0.2505, 0.0658, 0.25, 0.06936, 0.2859, 0.06922, 0.3249, 0.05809, 0.2882, 0.05818, 0.2885, 0.06929, 0.3249, 0.06929, 0.3249, 0.05818, 0.2885, 0.06936, 0.2859, 0.07984, 0.3205, 0.08731, 0.3587, 0.06922, 0.3249, 0.06929, 0.3249, 0.08736, 0.3587, 0.08736, 0.3587, 0.06929, 0.3249, 0.07984, 0.3205, 0.09685, 0.3523, 0.1116, 0.3884, 0.08731, 0.3587, 0.08736, 0.3587, 0.1114, 0.3881, 0.1114, 0.3881, 0.08736, 0.3587, 0.09685, 0.3523, 0.1198, 0.3802, 0.1413, 0.4127, 0.1116, 0.3884, 0.1114, 0.3881, 0.1414, 0.4126, 0.1414, 0.4126, 0.1114, 0.3881, 0.1198, 0.3802, 0.1477, 0.4032, 0.1751, 0.4308, 0.1413, 0.4127, 0.1414, 0.4126, 0.1754, 0.4309, 0.1754, 0.4309, 0.1414, 0.4126, 0.1477, 0.4032, 0.1795, 0.4202, 0.2118, 0.4419, 0.1751, 0.4308, 0.1754, 0.4309, 0.2118, 0.4419, 0.2118, 0.4419, 0.1754, 0.4309, 0.1795, 0.4202, 0.2141, 0.4307, 0.25, 0.4457, 0.2118, 0.4419, 0.2118, 0.4419, 0.2497, 0.4456, 0.2497, 0.4456, 0.2118, 0.4419, 0.2141, 0.4307, 0.25, 0.4342, 0.25, 0.408, 0.2808, 0.4049, 0.2859, 0.4307, 0.25, 0.4342, 0.2898, 0.45, 0.25, 0.454, 0.25, 0.4457, 0.2882, 0.4419, 0.328, 0.4384, 0.2898, 0.45, 0.2882, 0.4419, 0.3249, 0.4308, 0.3633, 0.4196, 0.328, 0.4384, 0.3249, 0.4308, 0.3587, 0.4127, 0.3942, 0.3942, 0.3633, 0.4196, 0.3587, 0.4127, 0.3884, 0.3884, 0.4196, 0.3633, 0.3942, 0.3942, 0.3884, 0.3884, 0.4127, 0.3587, 0.4384, 0.328, 0.4196, 0.3633, 0.4127, 0.3587, 0.4308, 0.3249, 0.45, 0.2898, 0.4384, 0.328, 0.4308, 0.3249, 0.4419, 0.2882, 0.454, 0.25, 0.45, 0.2898, 0.4419, 0.2882, 0.4457, 0.25, 0.45, 0.2102, 0.454, 0.25, 0.4457, 0.25, 0.4419, 0.2118, 0.4384, 0.172, 0.45, 0.2102, 0.4419, 0.2118, 0.4308, 0.1751, 0.4196, 0.1367, 0.4384, 0.172, 0.4308, 0.1751, 0.4127, 0.1413, 0.3942, 0.1058, 0.4196, 0.1367, 0.4127, 0.1413, 0.3884, 0.1116, 0.3633, 0.08042, 0.3942, 0.1058, 0.3884, 0.1116, 0.3587, 0.08731, 0.328, 0.06167, 0.3633, 0.08042, 0.3587, 0.08731, 0.3249, 0.06922, 0.2898, 0.0498, 0.328, 0.06167, 0.3249, 0.06922, 0.2882, 0.05809, 0.25, 0.04588, 0.2898, 0.0498, 0.2882, 0.05809, 0.25, 0.05433, 0.2102, 0.05008, 0.25, 0.04588, 0.25, 0.05433, 0.2118, 0.05809, 0.172, 0.06158, 0.2102, 0.05008, 0.2118, 0.05809, 0.1751, 0.06922, 0.1367, 0.08042, 0.172, 0.06158, 0.1751, 0.06922, 0.1413, 0.08731, 0.1058, 0.1058, 0.1367, 0.08042, 0.1413, 0.08731, 0.1116, 0.1116, 0.08041, 0.1367, 0.1058, 0.1058, 0.1116, 0.1116, 0.08731, 0.1413, 0.06155, 0.1719, 0.08041, 0.1367, 0.08731, 0.1413, 0.06922, 0.1751, 0.05002, 0.2102, 0.06155, 0.1719, 0.06922, 0.1751, 0.05809, 0.2118, 0.04613, 0.25, 0.05002, 0.2102, 0.05809, 0.2118, 0.05433, 0.25, 0.04996, 0.2898, 0.04613, 0.25, 0.05433, 0.25, 0.05809, 0.2882, 0.06156, 0.3281, 0.04996, 0.2898, 0.05809, 0.2882, 0.06922, 0.3249, 0.08043, 0.3633, 0.06156, 0.3281, 0.06922, 0.3249, 0.08731, 0.3587, 0.1058, 0.3942, 0.08043, 0.3633, 0.08731, 0.3587, 0.1116, 0.3884, 0.1367, 0.4195, 0.1058, 0.3942, 0.1116, 0.3884, 0.1413, 0.4127, 0.1719, 0.4384, 0.1367, 0.4195, 0.1413, 0.4127, 0.1751, 0.4308, 0.2102, 0.45, 0.1719, 0.4384, 0.1751, 0.4308, 0.2118, 0.4419, 0.25, 0.454, 0.2102, 0.45, 0.2118, 0.4419, 0.25, 0.4457, 0.2882, 0.4419, 0.25, 0.4457, 0.25, 0.4457, 0.2882, 0.4419, 0.9688, 0.9876, 1.0, 0.9887, 0.9994, 1.0, 0.969, 1.0, 0.9375, 0.9879, 0.9688, 0.9876, 0.969, 1.0, 0.9377, 1.0, 0.9062, 0.9869, 0.9375, 0.9879, 0.9377, 1.0, 0.9062, 1.0, 0.875, 0.9869, 0.9062, 0.9869, 0.9062, 1.0, 0.875, 1.0, 0.8438, 0.9869, 0.875, 0.9869, 0.875, 1.0, 0.8437, 1.0, 0.8125, 0.9872, 0.8438, 0.9869, 0.8437, 1.0, 0.8128, 1.0, 0.7812, 0.9886, 0.8125, 0.9872, 0.8128, 1.0, 0.7811, 1.0, 0.75, 0.9886, 0.7812, 0.9886, 0.7811, 1.0, 0.7503, 1.0, 0.7188, 0.9874, 0.75, 0.9886, 0.7503, 1.0, 0.7192, 1.0, 0.6875, 0.9875, 0.7188, 0.9874, 0.7192, 1.0, 0.6869, 1.0, 0.6562, 0.9887, 0.6875, 0.9875, 0.6869, 1.0, 0.656, 1.0, 0.625, 0.9887, 0.6562, 0.9887, 0.656, 1.0, 0.625, 1.0, 0.5938, 0.9887, 0.625, 0.9887, 0.625, 1.0, 0.5941, 1.0, 0.5625, 0.9873, 0.5938, 0.9887, 0.5941, 1.0, 0.5635, 1.0, 0.5312, 0.9862, 0.5625, 0.9873, 0.5635, 1.0, 0.5314, 1.0, 0.5, 0.9862, 0.5312, 0.9862, 0.5314, 1.0, 0.4998, 1.0, 0.4688, 0.9874, 0.5, 0.9862, 0.4998, 1.0, 0.4678, 1.0, 0.4375, 0.9889, 0.4688, 0.9874, 0.4678, 1.0, 0.4372, 1.0, 0.4062, 0.989, 0.4375, 0.9889, 0.4372, 1.0, 0.4062, 1.0, 0.375, 0.9891, 0.4062, 0.989, 0.4062, 1.0, 0.375, 1.0, 0.3437, 0.9891, 0.375, 0.9891, 0.375, 1.0, 0.3437, 1.0, 0.3125, 0.989, 0.3437, 0.9891, 0.3437, 1.0, 0.3128, 1.0, 0.2812, 0.9878, 0.3125, 0.989, 0.3128, 1.0, 0.2818, 1.0, 0.25, 0.9876, 0.2812, 0.9878, 0.2818, 1.0, 0.2496, 1.0, 0.2187, 0.9889, 0.25, 0.9876, 0.2496, 1.0, 0.2185, 1.0, 0.1875, 0.9889, 0.2187, 0.9889, 0.2185, 1.0, 0.1875, 1.0, 0.1562, 0.9886, 0.1875, 0.9889, 0.1875, 1.0, 0.1562, 1.0, 0.125, 0.9883, 0.1562, 0.9886, 0.1562, 1.0, 0.1252, 1.0, 0.09375, 0.9868, 0.125, 0.9883, 0.1252, 1.0, 0.09376, 1.0, 0.0625, 0.9882, 0.09375, 0.9868, 0.09376, 1.0, 0.06226, 1.0, 0.03125, 0.9885, 0.0625, 0.9882, 0.06226, 1.0, 0.03127, 1.0, 0.0, 0.9887, 0.03125, 0.9885, 0.03127, 1.0, 0.0006859, 1.0, 0.25, 0.454, 0.2898, 0.45, 0.2948, 0.4755, 0.25, 0.4798, 0.0625, 0.5061, 0.0625, 0.9882, 0.03125, 0.9885, 0.03125, 0.506, 0.09375, 0.5068, 0.09375, 0.9868, 0.0625, 0.9882, 0.0625, 0.5061, 0.125, 0.5061, 0.125, 0.9883, 0.09375, 0.9868, 0.09375, 0.5068, 0.1562, 0.506, 0.1562, 0.9886, 0.125, 0.9883, 0.125, 0.5061, 0.1875, 0.5059, 0.1875, 0.9889, 0.1562, 0.9886, 0.1562, 0.506, 0.2187, 0.5059, 0.2187, 0.9889, 0.1875, 0.9889, 0.1875, 0.5059, 0.25, 0.5065, 0.25, 0.9876, 0.2187, 0.9889, 0.2187, 0.5059, 0.2812, 0.5065, 0.2813, 0.9878, 0.25, 0.9876, 0.25, 0.5065, 0.3125, 0.5059, 0.3125, 0.989, 0.2813, 0.9878, 0.2812, 0.5065, 0.3437, 0.5059, 0.3438, 0.9891, 0.3125, 0.989, 0.3125, 0.5059, 0.375, 0.5059, 0.375, 0.9891, 0.3438, 0.9891, 0.3437, 0.5059, 0.4062, 0.5059, 0.4062, 0.989, 0.375, 0.9891, 0.375, 0.5059, 0.4375, 0.5059, 0.4375, 0.9889, 0.4062, 0.989, 0.4062, 0.5059, 0.4688, 0.5065, 0.4688, 0.9874, 0.4375, 0.9889, 0.4375, 0.5059, 0.5, 0.5071, 0.5, 0.9862, 0.4688, 0.9874, 0.4688, 0.5065, 0.5312, 0.5071, 0.5313, 0.9862, 0.5, 0.9862, 0.5, 0.5071, 0.5625, 0.5065, 0.5625, 0.9873, 0.5313, 0.9862, 0.5312, 0.5071, 0.5938, 0.5059, 0.5938, 0.9887, 0.5625, 0.9873, 0.5625, 0.5065, 0.625, 0.5059, 0.625, 0.9887, 0.5938, 0.9887, 0.5938, 0.5059, 0.6562, 0.5059, 0.6562, 0.9887, 0.625, 0.9887, 0.625, 0.5059, 0.6875, 0.5065, 0.6875, 0.9875, 0.6562, 0.9887, 0.6562, 0.5059, 0.7188, 0.5065, 0.7188, 0.9874, 0.6875, 0.9875, 0.6875, 0.5065, 0.75, 0.5059, 0.75, 0.9886, 0.7188, 0.9874, 0.7188, 0.5065, 0.7813, 0.5059, 0.7812, 0.9886, 0.75, 0.9886, 0.75, 0.5059, 0.8125, 0.5067, 0.8125, 0.9872, 0.7812, 0.9886, 0.7813, 0.5059, 0.8437, 0.5069, 0.8438, 0.9869, 0.8125, 0.9872, 0.8125, 0.5067, 0.875, 0.5069, 0.875, 0.9869, 0.8438, 0.9869, 0.8437, 0.5069, 0.9687, 0.5065, 0.9688, 0.9876, 0.9375, 0.9879, 0.9375, 0.5063, 0.75, 0.484, 0.7957, 0.4796, 0.8396, 0.4662, 0.88, 0.4446, 0.9155, 0.4155, 0.9446, 0.38, 0.9662, 0.3396, 0.9796, 0.2957, 0.984, 0.25, 0.9796, 0.2043, 0.9662, 0.1604, 0.9446, 0.12, 0.9155, 0.0845, 0.88, 0.0554, 0.8396, 0.03377, 0.7957, 0.02045, 0.75, 0.01595, 0.7043, 0.02045, 0.6604, 0.03377, 0.62, 0.0554, 0.5845, 0.0845, 0.5554, 0.12, 0.5338, 0.1604, 0.5204, 0.2043, 0.516, 0.25, 0.5204, 0.2957, 0.5338, 0.3396, 0.5554, 0.38, 0.5845, 0.4155, 0.62, 0.4446, 0.6604, 0.4662, 0.7043, 0.4796, 0.9375, 0.5063, 0.9375, 0.9879, 0.9062, 0.9869, 0.9063, 0.5069, 1.0, 0.5059, 0.9687, 0.5065, 0.9688, 0.5, 0.9999, 0.5, 0.75, 0.49, 0.7968, 0.4854, 0.7957, 0.4796, 0.75, 0.484, 0.9687, 0.5065, 0.9375, 0.5063, 0.9375, 0.5, 0.9688, 0.5, 0.7968, 0.4854, 0.8418, 0.4717, 0.8396, 0.4662, 0.7957, 0.4796, 0.9375, 0.5063, 0.9063, 0.5069, 0.9063, 0.5, 0.9375, 0.5, 0.8418, 0.4717, 0.8833, 0.4495, 0.88, 0.4446, 0.8396, 0.4662, 0.9063, 0.5069, 0.875, 0.5069, 0.875, 0.5, 0.9063, 0.5, 0.8833, 0.4495, 0.9197, 0.4197, 0.9155, 0.4155, 0.88, 0.4446, 0.875, 0.5069, 0.8437, 0.5069, 0.8438, 0.5, 0.875, 0.5, 0.9197, 0.4197, 0.9495, 0.3833, 0.9446, 0.38, 0.9155, 0.4155, 0.8437, 0.5069, 0.8125, 0.5067, 0.8125, 0.5, 0.8438, 0.5, 0.9495, 0.3833, 0.9717, 0.3418, 0.9662, 0.3396, 0.9446, 0.38, 0.8125, 0.5067, 0.7813, 0.5059, 0.7813, 0.5, 0.8125, 0.5, 0.9717, 0.3418, 0.9854, 0.2968, 0.9796, 0.2957, 0.9662, 0.3396, 0.7813, 0.5059, 0.75, 0.5059, 0.75, 0.5, 0.7813, 0.5, 0.9854, 0.2968, 0.99, 0.25, 0.984, 0.25, 0.9796, 0.2957, 0.75, 0.5059, 0.7188, 0.5065, 0.7188, 0.5, 0.75, 0.5, 0.99, 0.25, 0.9854, 0.2032, 0.9796, 0.2043, 0.984, 0.25, 0.7188, 0.5065, 0.6875, 0.5065, 0.6875, 0.5, 0.7188, 0.5, 0.9854, 0.2032, 0.9717, 0.1582, 0.9662, 0.1604, 0.9796, 0.2043, 0.6875, 0.5065, 0.6562, 0.5059, 0.6563, 0.5, 0.6875, 0.5, 0.9717, 0.1582, 0.9495, 0.1167, 0.9446, 0.12, 0.9662, 0.1604, 0.6562, 0.5059, 0.625, 0.5059, 0.625, 0.5, 0.6563, 0.5, 0.9495, 0.1167, 0.9197, 0.08031, 0.9155, 0.0845, 0.9446, 0.12, 0.625, 0.5059, 0.5938, 0.5059, 0.5938, 0.5, 0.625, 0.5, 0.9197, 0.08031, 0.8833, 0.05047, 0.88, 0.0554, 0.9155, 0.0845, 0.5938, 0.5059, 0.5625, 0.5065, 0.5625, 0.5, 0.5938, 0.5, 0.8833, 0.05047, 0.8418, 0.02829, 0.8396, 0.03377, 0.88, 0.0554, 0.5625, 0.5065, 0.5312, 0.5071, 0.5313, 0.5, 0.5625, 0.5, 0.8418, 0.02829, 0.7968, 0.01463, 0.7957, 0.02045, 0.8396, 0.03377, 0.5312, 0.5071, 0.5, 0.5071, 0.5, 0.5, 0.5313, 0.5, 0.7968, 0.01463, 0.75, 0.01002, 0.75, 0.01595, 0.7957, 0.02045, 0.5, 0.5071, 0.4688, 0.5065, 0.4687, 0.5, 0.5, 0.5, 0.75, 0.01002, 0.7032, 0.01463, 0.7043, 0.02045, 0.75, 0.01595, 0.4688, 0.5065, 0.4375, 0.5059, 0.4375, 0.5, 0.4687, 0.5, 0.7032, 0.01463, 0.6582, 0.02829, 0.6604, 0.03377, 0.7043, 0.02045, 0.4375, 0.5059, 0.4062, 0.5059, 0.4062, 0.5, 0.4375, 0.5, 0.6582, 0.02829, 0.6167, 0.05046, 0.62, 0.0554, 0.6604, 0.03377, 0.4062, 0.5059, 0.375, 0.5059, 0.375, 0.5, 0.4062, 0.5, 0.6167, 0.05046, 0.5803, 0.08031, 0.5845, 0.0845, 0.62, 0.0554, 0.375, 0.5059, 0.3437, 0.5059, 0.3437, 0.5, 0.375, 0.5, 0.5803, 0.08031, 0.5505, 0.1167, 0.5554, 0.12, 0.5845, 0.0845, 0.3437, 0.5059, 0.3125, 0.5059, 0.3125, 0.5, 0.3437, 0.5, 0.5505, 0.1167, 0.5283, 0.1582, 0.5338, 0.1604, 0.5554, 0.12, 0.3125, 0.5059, 0.2812, 0.5065, 0.2812, 0.5, 0.3125, 0.5, 0.5283, 0.1582, 0.5146, 0.2032, 0.5204, 0.2043, 0.5338, 0.1604, 0.2812, 0.5065, 0.25, 0.5065, 0.25, 0.5, 0.2812, 0.5, 0.5146, 0.2032, 0.51, 0.25, 0.516, 0.25, 0.5204, 0.2043, 0.25, 0.5065, 0.2187, 0.5059, 0.2187, 0.5, 0.25, 0.5, 0.51, 0.25, 0.5146, 0.2968, 0.5204, 0.2957, 0.516, 0.25, 0.2187, 0.5059, 0.1875, 0.5059, 0.1875, 0.5, 0.2187, 0.5, 0.5146, 0.2968, 0.5283, 0.3418, 0.5338, 0.3396, 0.5204, 0.2957, 0.1875, 0.5059, 0.1562, 0.506, 0.1562, 0.5, 0.1875, 0.5, 0.5283, 0.3418, 0.5505, 0.3833, 0.5554, 0.38, 0.5338, 0.3396, 0.1562, 0.506, 0.125, 0.5061, 0.125, 0.5, 0.1562, 0.5, 0.5505, 0.3833, 0.5803, 0.4197, 0.5845, 0.4155, 0.5554, 0.38, 0.125, 0.5061, 0.09375, 0.5068, 0.09375, 0.5, 0.125, 0.5, 0.5803, 0.4197, 0.6167, 0.4495, 0.62, 0.4446, 0.5845, 0.4155, 0.09375, 0.5068, 0.0625, 0.5061, 0.0625, 0.5, 0.09375, 0.5, 0.6167, 0.4495, 0.6582, 0.4717, 0.6604, 0.4662, 0.62, 0.4446, 0.0625, 0.5061, 0.03125, 0.506, 0.03125, 0.5, 0.0625, 0.5, 0.6582, 0.4717, 0.7032, 0.4854, 0.7043, 0.4796, 0.6604, 0.4662, 0.03125, 0.506, 0.0, 0.5059, 0.0001138, 0.5, 0.03125, 0.5, 0.7032, 0.4854, 0.75, 0.49, 0.75, 0.484, 0.7043, 0.4796, 1.0, 0.5059, 1.0, 0.9887, 0.9688, 0.9876, 0.9687, 0.5065, 0.25, 0.3798, 0.2753, 0.3773, 0.2808, 0.4049, 0.25, 0.408, 0.2753, 0.3773, 0.2997, 0.3699, 0.3104, 0.3959, 0.2808, 0.4049, 0.2997, 0.3699, 0.3221, 0.3579, 0.3378, 0.3813, 0.3104, 0.3959, 0.3221, 0.3579, 0.3418, 0.3418, 0.3617, 0.3617, 0.3378, 0.3813, 0.3418, 0.3418, 0.3579, 0.3221, 0.3813, 0.3378, 0.3617, 0.3617, 0.3579, 0.3221, 0.3699, 0.2997, 0.3959, 0.3104, 0.3813, 0.3378, 0.3699, 0.2997, 0.3773, 0.2753, 0.4049, 0.2808, 0.3959, 0.3104, 0.3773, 0.2753, 0.3798, 0.25, 0.408, 0.25, 0.4049, 0.2808, 0.3798, 0.25, 0.3773, 0.2247, 0.4049, 0.2192, 0.408, 0.25, 0.3773, 0.2247, 0.3699, 0.2003, 0.3959, 0.1896, 0.4049, 0.2192, 0.3699, 0.2003, 0.3579, 0.1779, 0.3813, 0.1622, 0.3959, 0.1896, 0.3579, 0.1779, 0.3418, 0.1582, 0.3617, 0.1383, 0.3813, 0.1622, 0.3418, 0.1582, 0.3221, 0.1421, 0.3378, 0.1187, 0.3617, 0.1383, 0.3221, 0.1421, 0.2997, 0.1301, 0.3104, 0.1041, 0.3378, 0.1187, 0.2997, 0.1301, 0.2753, 0.1227, 0.2808, 0.09508, 0.3104, 0.1041, 0.2753, 0.1227, 0.25, 0.1202, 0.25, 0.09205, 0.2808, 0.09508, 0.25, 0.1202, 0.2247, 0.1227, 0.2192, 0.09508, 0.25, 0.09205, 0.2247, 0.1227, 0.2003, 0.1301, 0.1896, 0.1041, 0.2192, 0.09508, 0.2003, 0.1301, 0.1779, 0.1421, 0.1622, 0.1187, 0.1896, 0.1041, 0.1779, 0.1421, 0.1582, 0.1582, 0.1383, 0.1383, 0.1622, 0.1187, 0.1582, 0.1582, 0.1421, 0.1779, 0.1187, 0.1622, 0.1383, 0.1383, 0.1421, 0.1779, 0.1301, 0.2003, 0.1041, 0.1896, 0.1187, 0.1622, 0.1301, 0.2003, 0.1227, 0.2247, 0.09508, 0.2192, 0.1041, 0.1896, 0.1227, 0.2247, 0.1202, 0.25, 0.09205, 0.25, 0.09508, 0.2192, 0.1202, 0.25, 0.1227, 0.2753, 0.09508, 0.2808, 0.09205, 0.25, 0.1227, 0.2753, 0.1301, 0.2997, 0.1041, 0.3104, 0.09508, 0.2808, 0.1301, 0.2997, 0.1421, 0.3221, 0.1187, 0.3378, 0.1041, 0.3104, 0.1421, 0.3221, 0.1582, 0.3418, 0.1383, 0.3617, 0.1187, 0.3378, 0.1582, 0.3418, 0.1779, 0.3579, 0.1622, 0.3813, 0.1383, 0.3617, 0.1779, 0.3579, 0.2003, 0.3699, 0.1896, 0.3959, 0.1622, 0.3813, 0.2003, 0.3699, 0.2247, 0.3773, 0.2192, 0.4049, 0.1896, 0.3959, 0.2247, 0.3773, 0.25, 0.3798, 0.25, 0.408, 0.2192, 0.4049])
me_cylinder.materials.append(mat_m_candlebase)
me_cylinder.use_remesh_fix_poles = True
me_cylinder.use_remesh_preserve_attributes = False
me_cylinder.update()
me_cylinder_001 = bpy.data.meshes.new('Cylinder.001')
me_cylinder_001.from_pydata([(-0.01058, 1.012, -1.019), (0.4951, 0.8772, -1.021), (0.8658, 0.5068, -1.022), (1.112, -4.348e-08, -1.026), (0.9765, -0.5067, -1.026), (0.6057, -0.877, -1.025), (0.1, -1.012, -1.023), (-0.405, -0.8757, -1.022), (-0.7741, -0.5053, -1.021), (-0.9092, 1.337e-08, -1.021), (-0.8844, 0.5053, -1.017), (-0.5154, 0.8757, -1.018), (-0.5946, 1.106, -0.6006), (-0.04669, 0.9599, -0.615), (0.3557, 0.555, -0.6256), (0.6153, -3.913e-08, -0.6358), (0.4677, -0.5547, -0.632), (0.0651, -0.9598, -0.6218), (-0.4835, -1.107, -0.6079), (-1.03, -0.9568, -0.5939), (-1.429, -0.5516, -0.5833), (-1.574, -9.742e-09, -0.5795), (-1.539, 0.5514, -0.5759), (-1.14, 0.9563, -0.5863), (0.04392, 0.456, 0.3516), (0.2546, 0.3951, 0.3347), (0.4089, 0.2281, 0.3223), (0.544, -7.955e-06, 0.3076), (0.4875, -0.2282, 0.3121), (0.3331, -0.3951, 0.3245), (0.1224, -0.4561, 0.3414), (-0.08814, -0.3948, 0.3583), (-0.2422, -0.2279, 0.3707), (-0.2985, -7.976e-06, 0.3752), (-0.3205, 0.2278, 0.3809), (-0.1666, 0.3947, 0.3685), (0.2248, 0.48, 0.4352), (0.4466, 0.4158, 0.4175), (0.6091, 0.2401, 0.4045), (0.7422, 2.201e-08, 0.3902), (0.6827, -0.2401, 0.3949), (0.5202, -0.4158, 0.4079), (0.2984, -0.4801, 0.4257), (0.0766, -0.4157, 0.4435), (-0.08568, -0.2399, 0.4565), (-0.1451, -3.046e-10, 0.4612), (-0.1591, 0.2399, 0.466), (0.003098, 0.4156, 0.453), (0.804, 0.7468, 0.6162), (1.11, 0.6468, 0.5747), (1.334, 0.3734, 0.5442), (1.503, 1.901e-07, 0.5153), (1.421, -0.3734, 0.5264), (1.197, -0.6468, 0.5569), (0.8916, -0.7468, 0.5984), (0.5859, -0.6468, 0.64), (0.3621, -0.3734, 0.6704), (0.2801, 1.165e-07, 0.6815), (0.2745, 0.3734, 0.6882), (0.4983, 0.6468, 0.6578), (0.7569, 0.4964, 0.5064), (0.9286, 0.2866, 0.4831), (1.079, 1.722e-07, 0.4567), (1.016, -0.2866, 0.4653), (0.8445, -0.4964, 0.4886), (0.6098, -0.5731, 0.5205), (0.3752, -0.4964, 0.5524), (0.2034, -0.2866, 0.5758), (0.1405, 1.156e-07, 0.5843), (0.1158, 0.2866, 0.5936), (0.2876, 0.4964, 0.5702), (0.5222, 0.5731, 0.5383), (-0.1725, 0.4329, 0.1366), (-0.4483, 0.6053, -0.2444), (-0.3409, 0.4971, -0.07011), (0.005917, 0.2502, 0.129), (-0.199, 0.3499, -0.2554), (-0.1362, 0.2873, -0.07903), (0.1868, -1.026e-08, 0.1167), (0.005002, -1.156e-08, -0.2684), (0.05299, -1.026e-08, -0.09157), (0.1214, -0.2503, 0.1195), (-0.08649, -0.3499, -0.2644), (-0.02214, -0.2873, -0.08833), (-0.05756, -0.4332, 0.1269), (-0.3364, -0.6054, -0.2537), (-0.2274, -0.4973, -0.07967), (-0.3014, -0.4997, 0.137), (-0.6769, -0.6982, -0.2391), (-0.5071, -0.5736, -0.06774), (-0.5446, -0.4322, 0.1473), (-1.016, -0.6037, -0.2243), (-0.7858, -0.496, -0.05572), (-0.7218, -0.2493, 0.1548), (-1.263, -0.3481, -0.2134), (-0.989, -0.286, -0.04681), (-0.7861, -8.444e-09, 0.1577), (-1.353, -9.159e-09, -0.2092), (-1.063, -8.094e-09, -0.04345), (-0.836, 0.2491, 0.1645), (-1.374, 0.3479, -0.2037), (-1.101, 0.2858, -0.03703), (-0.6589, 0.432, 0.1569), (-1.126, 0.6033, -0.2146), (-0.8981, 0.4957, -0.04593), (-0.7879, 0.6978, -0.2294), (-0.4161, 0.4994, 0.1467), (-0.6198, 0.5731, -0.05796), (1.165, 0.5128, 0.716), (0.9776, 0.713, 0.6642), (1.351, 0.4517, 0.6906), (1.26, 0.6192, 0.6216), (1.513, 0.2537, 0.6584), (1.474, 0.3575, 0.5924), (1.645, -0.01926, 0.6488), (1.644, 1.961e-07, 0.5654), (1.589, -0.268, 0.6524), (1.566, -0.3571, 0.576), (1.439, -0.4517, 0.6728), (1.351, -0.6185, 0.605), (1.252, -0.5128, 0.6982), (1.068, -0.7124, 0.6473), (1.066, -0.4517, 0.7235), (0.7877, -0.6153, 0.6896), (0.9154, -0.268, 0.744), (0.58, -0.3548, 0.7198), (0.8535, 0.02006, 0.7678), (0.504, 1.271e-07, 0.7307), (0.8413, 0.2852, 0.7559), (0.4888, 0.3551, 0.7368), (0.9782, 0.4517, 0.7413), (0.6968, 0.6158, 0.7066)], [], [(59, 131, 109, 48), (50, 113, 115, 51), (51, 115, 117, 52), (52, 117, 119, 53), (53, 119, 121, 54), (54, 121, 123, 55), (55, 123, 125, 56), (56, 125, 127, 57), (57, 127, 129, 58), (58, 129, 131, 59), (48, 109, 111, 49), (49, 111, 113, 50), (0, 1, 2, 3, 4, 5, 6, 7, 8, 9, 10, 11), (11, 23, 12, 0), (10, 22, 23, 11), (9, 21, 22, 10), (8, 20, 21, 9), (7, 19, 20, 8), (6, 18, 19, 7), (5, 17, 18, 6), (4, 16, 17, 5), (3, 15, 16, 4), (2, 14, 15, 3), (1, 13, 14, 2), (0, 12, 13, 1), (23, 103, 105, 12), (22, 100, 103, 23), (21, 97, 100, 22), (20, 94, 97, 21), (19, 91, 94, 20), (18, 88, 91, 19), (17, 85, 88, 18), (16, 82, 85, 17), (15, 79, 82, 16), (14, 76, 79, 15), (99, 34, 35, 102), (96, 33, 34, 99), (93, 32, 33, 96), (90, 31, 32, 93), (87, 30, 31, 90), (84, 29, 30, 87), (81, 28, 29, 84), (78, 27, 28, 81), (75, 26, 27, 78), (72, 25, 26, 75), (24, 25, 72, 106), (35, 47, 36, 24), (34, 46, 47, 35), (33, 45, 46, 34), (32, 44, 45, 33), (31, 43, 44, 32), (30, 42, 43, 31), (29, 41, 42, 30), (28, 40, 41, 29), (27, 39, 40, 28), (26, 38, 39, 27), (25, 37, 38, 26), (24, 36, 37, 25), (70, 59, 48, 71), (69, 58, 59, 70), (68, 57, 58, 69), (67, 56, 57, 68), (66, 55, 56, 67), (65, 54, 55, 66), (64, 53, 54, 65), (63, 52, 53, 64), (62, 51, 52, 63), (61, 50, 51, 62), (60, 49, 50, 61), (71, 48, 49, 60), (36, 71, 60, 37), (37, 60, 61, 38), (38, 61, 62, 39), (39, 62, 63, 40), (40, 63, 64, 41), (41, 64, 65, 42), (42, 65, 66, 43), (43, 66, 67, 44), (44, 67, 68, 45), (45, 68, 69, 46), (46, 69, 70, 47), (47, 70, 71, 36), (12, 105, 73, 13), (106, 72, 74, 107), (107, 74, 73, 105), (72, 75, 77, 74), (74, 77, 76, 73), (75, 78, 80, 77), (77, 80, 79, 76), (78, 81, 83, 80), (80, 83, 82, 79), (81, 84, 86, 83), (83, 86, 85, 82), (84, 87, 89, 86), (86, 89, 88, 85), (87, 90, 92, 89), (89, 92, 91, 88), (90, 93, 95, 92), (92, 95, 94, 91), (93, 96, 98, 95), (95, 98, 97, 94), (96, 99, 101, 98), (98, 101, 100, 97), (99, 102, 104, 101), (101, 104, 103, 100), (102, 106, 107, 104), (104, 107, 105, 103), (13, 73, 76, 14), (102, 35, 24, 106), (111, 109, 108, 110), (113, 111, 110, 112), (115, 113, 112, 114), (117, 115, 114, 116), (119, 117, 116, 118), (121, 119, 118, 120), (123, 121, 120, 122), (125, 123, 122, 124), (127, 125, 124, 126), (129, 127, 126, 128), (131, 129, 128, 130), (109, 131, 130, 108), (110, 108, 130, 128, 126, 124, 122, 120, 118, 116, 114, 112)])
_uv = me_cylinder_001.uv_layers.new(name='UVMap')
_uv.uv.foreach_set('vector', [0.08333, 0.9733, 0.08333, 0.9869, 7.451e-08, 0.9861, 7.451e-08, 0.9733, 0.8333, 0.9733, 0.8333, 0.9854, 0.75, 0.9857, 0.75, 0.9733, 0.75, 0.9733, 0.75, 0.9857, 0.6667, 0.9857, 0.6667, 0.9733, 0.6667, 0.9733, 0.6667, 0.9857, 0.5833, 0.9857, 0.5833, 0.9733, 0.5833, 0.9733, 0.5833, 0.9857, 0.5, 0.9864, 0.5, 0.9733, 0.5, 0.9733, 0.5, 0.9864, 0.4167, 0.9871, 0.4167, 0.9733, 0.4167, 0.9733, 0.4167, 0.9871, 0.3333, 0.9875, 0.3333, 0.9733, 0.3333, 0.9733, 0.3333, 0.9875, 0.25, 0.9876, 0.25, 0.9733, 0.25, 0.9733, 0.25, 0.9876, 0.1667, 0.9872, 0.1667, 0.9733, 0.1667, 0.9733, 0.1667, 0.9872, 0.08333, 0.9869, 0.08333, 0.9733, 1.0, 0.9733, 1.0, 0.9861, 0.9167, 0.9854, 0.9167, 0.9733, 0.9167, 0.9733, 0.9167, 0.9854, 0.8333, 0.9854, 0.8333, 0.9733, 0.75, 0.49, 0.87, 0.4578, 0.9578, 0.37, 0.99, 0.25, 0.9578, 0.13, 0.87, 0.04215, 0.75, 0.01, 0.63, 0.04215, 0.5422, 0.13, 0.51, 0.25, 0.5422, 0.37, 0.63, 0.4578, 0.08333, 0.5, 0.08333, 0.6128, 7.451e-08, 0.6128, 7.451e-08, 0.5, 0.1667, 0.5, 0.1667, 0.6128, 0.08333, 0.6128, 0.08333, 0.5, 0.25, 0.5, 0.25, 0.6128, 0.1667, 0.6128, 0.1667, 0.5, 0.3333, 0.5, 0.3333, 0.6128, 0.25, 0.6128, 0.25, 0.5, 0.4167, 0.5, 0.4167, 0.6128, 0.3333, 0.6128, 0.3333, 0.5, 0.5, 0.5, 0.5, 0.6128, 0.4167, 0.6128, 0.4167, 0.5, 0.5833, 0.5, 0.5833, 0.6128, 0.5, 0.6128, 0.5, 0.5, 0.6667, 0.5, 0.6667, 0.6128, 0.5833, 0.6128, 0.5833, 0.5, 0.75, 0.5, 0.75, 0.6128, 0.6667, 0.6128, 0.6667, 0.5, 0.8333, 0.5, 0.8333, 0.6128, 0.75, 0.6128, 0.75, 0.5, 0.9167, 0.5, 0.9167, 0.6128, 0.8333, 0.6128, 0.8333, 0.5, 1.0, 0.5, 1.0, 0.6128, 0.9167, 0.6128, 0.9167, 0.5, 0.08333, 0.6128, 0.08333, 0.7131, 7.451e-08, 0.7131, 7.451e-08, 0.6128, 0.1667, 0.6128, 0.1667, 0.7131, 0.08333, 0.7131, 0.08333, 0.6128, 0.25, 0.6128, 0.25, 0.7131, 0.1667, 0.7131, 0.1667, 0.6128, 0.3333, 0.6128, 0.3333, 0.7131, 0.25, 0.7131, 0.25, 0.6128, 0.4167, 0.6128, 0.4167, 0.7131, 0.3333, 0.7131, 0.3333, 0.6128, 0.5, 0.6128, 0.5, 0.7131, 0.4167, 0.7131, 0.4167, 0.6128, 0.5833, 0.6128, 0.5833, 0.7131, 0.5, 0.7131, 0.5, 0.6128, 0.6667, 0.6128, 0.6667, 0.7131, 0.5833, 0.7131, 0.5833, 0.6128, 0.75, 0.6128, 0.75, 0.7131, 0.6667, 0.7131, 0.6667, 0.6128, 0.8333, 0.6128, 0.8333, 0.7131, 0.75, 0.7131, 0.75, 0.6128, 0.1667, 0.8043, 0.1667, 0.8588, 0.08333, 0.8588, 0.08333, 0.8043, 0.25, 0.8043, 0.25, 0.8588, 0.1667, 0.8588, 0.1667, 0.8043, 0.3333, 0.8043, 0.3333, 0.8588, 0.25, 0.8588, 0.25, 0.8043, 0.4167, 0.8043, 0.4167, 0.8588, 0.3333, 0.8588, 0.3333, 0.8043, 0.5, 0.8043, 0.5, 0.8588, 0.4167, 0.8588, 0.4167, 0.8043, 0.5833, 0.8043, 0.5833, 0.8588, 0.5, 0.8588, 0.5, 0.8043, 0.6667, 0.8043, 0.6667, 0.8588, 0.5833, 0.8588, 0.5833, 0.8043, 0.75, 0.8043, 0.75, 0.8588, 0.6667, 0.8588, 0.6667, 0.8043, 0.8333, 0.8043, 0.8333, 0.8588, 0.75, 0.8588, 0.75, 0.8043, 0.9167, 0.8043, 0.9167, 0.8588, 0.8333, 0.8588, 0.8333, 0.8043, 1.0, 0.8588, 0.9167, 0.8588, 0.9167, 0.8043, 1.0, 0.8043, 0.08333, 0.8588, 0.08333, 0.8789, 7.451e-08, 0.8789, 7.451e-08, 0.8588, 0.1667, 0.8588, 0.1667, 0.8789, 0.08333, 0.8789, 0.08333, 0.8588, 0.25, 0.8588, 0.25, 0.8789, 0.1667, 0.8789, 0.1667, 0.8588, 0.3333, 0.8588, 0.3333, 0.8789, 0.25, 0.8789, 0.25, 0.8588, 0.4167, 0.8588, 0.4167, 0.8789, 0.3333, 0.8789, 0.3333, 0.8588, 0.5, 0.8588, 0.5, 0.8789, 0.4167, 0.8789, 0.4167, 0.8588, 0.5833, 0.8588, 0.5833, 0.8789, 0.5, 0.8789, 0.5, 0.8588, 0.6667, 0.8588, 0.6667, 0.8789, 0.5833, 0.8789, 0.5833, 0.8588, 0.75, 0.8588, 0.75, 0.8789, 0.6667, 0.8789, 0.6667, 0.8588, 0.8333, 0.8588, 0.8333, 0.8789, 0.75, 0.8789, 0.75, 0.8588, 0.9167, 0.8588, 0.9167, 0.8789, 0.8333, 0.8789, 0.8333, 0.8588, 1.0, 0.8588, 1.0, 0.8789, 0.9167, 0.8789, 0.9167, 0.8588, 0.08333, 0.9524, 0.08333, 0.9733, 7.451e-08, 0.9733, 7.451e-08, 0.9524, 0.1667, 0.9524, 0.1667, 0.9733, 0.08333, 0.9733, 0.08333, 0.9524, 0.25, 0.9524, 0.25, 0.9733, 0.1667, 0.9733, 0.1667, 0.9524, 0.3333, 0.9524, 0.3333, 0.9733, 0.25, 0.9733, 0.25, 0.9524, 0.4167, 0.9524, 0.4167, 0.9733, 0.3333, 0.9733, 0.3333, 0.9524, 0.5, 0.9524, 0.5, 0.9733, 0.4167, 0.9733, 0.4167, 0.9524, 0.5833, 0.9524, 0.5833, 0.9733, 0.5, 0.9733, 0.5, 0.9524, 0.6667, 0.9524, 0.6667, 0.9733, 0.5833, 0.9733, 0.5833, 0.9524, 0.75, 0.9524, 0.75, 0.9733, 0.6667, 0.9733, 0.6667, 0.9524, 0.8333, 0.9524, 0.8333, 0.9733, 0.75, 0.9733, 0.75, 0.9524, 0.9167, 0.9524, 0.9167, 0.9733, 0.8333, 0.9733, 0.8333, 0.9524, 1.0, 0.9524, 1.0, 0.9733, 0.9167, 0.9733, 0.9167, 0.9524, 1.0, 0.8789, 1.0, 0.9524, 0.9167, 0.9524, 0.9167, 0.8789, 0.9167, 0.8789, 0.9167, 0.9524, 0.8333, 0.9524, 0.8333, 0.8789, 0.8333, 0.8789, 0.8333, 0.9524, 0.75, 0.9524, 0.75, 0.8789, 0.75, 0.8789, 0.75, 0.9524, 0.6667, 0.9524, 0.6667, 0.8789, 0.6667, 0.8789, 0.6667, 0.9524, 0.5833, 0.9524, 0.5833, 0.8789, 0.5833, 0.8789, 0.5833, 0.9524, 0.5, 0.9524, 0.5, 0.8789, 0.5, 0.8789, 0.5, 0.9524, 0.4167, 0.9524, 0.4167, 0.8789, 0.4167, 0.8789, 0.4167, 0.9524, 0.3333, 0.9524, 0.3333, 0.8789, 0.3333, 0.8789, 0.3333, 0.9524, 0.25, 0.9524, 0.25, 0.8789, 0.25, 0.8789, 0.25, 0.9524, 0.1667, 0.9524, 0.1667, 0.8789, 0.1667, 0.8789, 0.1667, 0.9524, 0.08333, 0.9524, 0.08333, 0.8789, 0.08333, 0.8789, 0.08333, 0.9524, 7.451e-08, 0.9524, 7.451e-08, 0.8789, 1.0, 0.6128, 1.0, 0.7131, 0.9167, 0.7131, 0.9167, 0.6128, 1.0, 0.8043, 0.9167, 0.8043, 0.9167, 0.7513, 1.0, 0.7513, 1.0, 0.7513, 0.9167, 0.7513, 0.9167, 0.7131, 1.0, 0.7131, 0.9167, 0.8043, 0.8333, 0.8043, 0.8333, 0.7513, 0.9167, 0.7513, 0.9167, 0.7513, 0.8333, 0.7513, 0.8333, 0.7131, 0.9167, 0.7131, 0.8333, 0.8043, 0.75, 0.8043, 0.75, 0.7513, 0.8333, 0.7513, 0.8333, 0.7513, 0.75, 0.7513, 0.75, 0.7131, 0.8333, 0.7131, 0.75, 0.8043, 0.6667, 0.8043, 0.6667, 0.7513, 0.75, 0.7513, 0.75, 0.7513, 0.6667, 0.7513, 0.6667, 0.7131, 0.75, 0.7131, 0.6667, 0.8043, 0.5833, 0.8043, 0.5833, 0.7513, 0.6667, 0.7513, 0.6667, 0.7513, 0.5833, 0.7513, 0.5833, 0.7131, 0.6667, 0.7131, 0.5833, 0.8043, 0.5, 0.8043, 0.5, 0.7513, 0.5833, 0.7513, 0.5833, 0.7513, 0.5, 0.7513, 0.5, 0.7131, 0.5833, 0.7131, 0.5, 0.8043, 0.4167, 0.8043, 0.4167, 0.7513, 0.5, 0.7513, 0.5, 0.7513, 0.4167, 0.7513, 0.4167, 0.7131, 0.5, 0.7131, 0.4167, 0.8043, 0.3333, 0.8043, 0.3333, 0.7513, 0.4167, 0.7513, 0.4167, 0.7513, 0.3333, 0.7513, 0.3333, 0.7131, 0.4167, 0.7131, 0.3333, 0.8043, 0.25, 0.8043, 0.25, 0.7513, 0.3333, 0.7513, 0.3333, 0.7513, 0.25, 0.7513, 0.25, 0.7131, 0.3333, 0.7131, 0.25, 0.8043, 0.1667, 0.8043, 0.1667, 0.7513, 0.25, 0.7513, 0.25, 0.7513, 0.1667, 0.7513, 0.1667, 0.7131, 0.25, 0.7131, 0.1667, 0.8043, 0.08333, 0.8043, 0.08333, 0.7513, 0.1667, 0.7513, 0.1667, 0.7513, 0.08333, 0.7513, 0.08333, 0.7131, 0.1667, 0.7131, 0.08333, 0.8043, 7.451e-08, 0.8043, 7.451e-08, 0.7513, 0.08333, 0.7513, 0.08333, 0.7513, 7.451e-08, 0.7513, 7.451e-08, 0.7131, 0.08333, 0.7131, 0.9167, 0.6128, 0.9167, 0.7131, 0.8333, 0.7131, 0.8333, 0.6128, 0.08333, 0.8043, 0.08333, 0.8588, 7.451e-08, 0.8588, 7.451e-08, 0.8043, 0.9167, 0.9854, 1.0, 0.9861, 0.9857, 1.0, 0.9295, 1.0, 0.8333, 0.9854, 0.9167, 0.9854, 0.9049, 1.0, 0.8382, 1.0, 0.75, 0.9857, 0.8333, 0.9854, 0.8292, 1.0, 0.762, 1.0, 0.6667, 0.9857, 0.75, 0.9857, 0.737, 1.0, 0.6757, 1.0, 0.5833, 0.9857, 0.6667, 0.9857, 0.6569, 1.0, 0.5951, 1.0, 0.5, 0.9864, 0.5833, 0.9857, 0.5705, 1.0, 0.5143, 1.0, 0.4167, 0.9871, 0.5, 0.9864, 0.4857, 1.0, 0.4295, 1.0, 0.3333, 0.9875, 0.4167, 0.9871, 0.4049, 1.0, 0.3431, 1.0, 0.25, 0.9876, 0.3333, 0.9875, 0.3243, 1.0, 0.2533, 1.0, 0.1667, 0.9872, 0.25, 0.9876, 0.2466, 1.0, 0.1814, 1.0, 0.08333, 0.9869, 0.1667, 0.9872, 0.1512, 1.0, 0.0951, 1.0, 7.451e-08, 0.9861, 0.08333, 0.9869, 0.07047, 1.0, 0.01433, 1.0, 0.3262, 0.4102, 0.246, 0.4319, 0.1645, 0.4102, 0.1007, 0.3512, 0.08655, 0.2571, 0.1076, 0.1549, 0.1717, 0.08976, 0.2523, 0.0681, 0.3333, 0.08976, 0.3994, 0.1549, 0.4279, 0.2432, 0.391, 0.34])
me_cylinder_001.materials.append(mat_m_wick)
me_cylinder_001.use_remesh_fix_poles = True
me_cylinder_001.use_remesh_preserve_attributes = False
me_cylinder_001.update()
me_candle_flame = bpy.data.meshes.new('candle-flame')
me_candle_flame.from_pydata([(-0.1765, -0.5, 0.0), (0.1765, -0.5, 0.0), (-0.1765, 0.5, 0.0), (0.1765, 0.5, 0.0)], [], [(0, 1, 3, 2)])
_uv = me_candle_flame.uv_layers.new(name='UVMap')
_uv.uv.foreach_set('vector', [0.0, 0.0, 1.0, 0.0, 1.0, 1.0, 0.0, 1.0])
me_candle_flame.materials.append(mat_candle_flame)
me_candle_flame.use_remesh_fix_poles = True
me_candle_flame.use_remesh_preserve_attributes = False
me_candle_flame.update()

# ---- objects
ob_base = bpy.data.objects.new('Base', me_cylinder)
ob_wick = bpy.data.objects.new('Wick', me_cylinder_001)
ob_point = bpy.data.objects.new('Point', light_point)
ob_candle_flame = bpy.data.objects.new('candle-flame', me_candle_flame)
ob_candle_flame_003 = bpy.data.objects.new('candle-flame.003', me_candle_flame)
ob_candle_flame_006 = bpy.data.objects.new('candle-flame.006', me_candle_flame)

# ---- transforms, parenting, visibility, modifiers, constraints
ob_base.location = (0.0, 0.0, 1.0)
_m = ob_base.modifiers.new('Subdivision', 'SUBSURF')
ob_wick.location = (0.0, 0.0, 1.916)
ob_wick.rotation_euler = (0.0, -0.0, -1.834)
ob_wick.scale = (0.04076, 0.04076, 0.2103)
ob_point.location = (-0.006984, -0.03841, 2.216)
ob_candle_flame.location = (0.002328, -0.03492, 2.543)
ob_candle_flame.rotation_euler = (1.571, -0.0, 0.0)
ob_candle_flame_003.location = (0.002328, -0.03492, 2.543)
ob_candle_flame_003.rotation_euler = (1.571, -0.0, 1.571)
ob_candle_flame_006.location = (0.002328, -0.03492, 2.543)
ob_candle_flame_006.rotation_euler = (1.571, -0.0, 3.142)

# ---- collection membership
scene.collection.objects.link(ob_base)
scene.collection.objects.link(ob_wick)
scene.collection.objects.link(ob_point)
col_flame.objects.link(ob_candle_flame)
col_flame.objects.link(ob_candle_flame_003)
col_flame.objects.link(ob_candle_flame_006)

# ---- scene / render settings (as saved in the file)
scene.frame_start = 1; scene.frame_end = 250; scene.frame_set(1)
scene.render.engine = 'BLENDER_EEVEE_NEXT'
scene.cycles.sampling_pattern = 'TABULATED_SOBOL'
scene.cycles.use_light_tree = False
scene.view_settings.view_transform = 'Filmic'
bpy.context.view_layer.update()

# ---- added for rendering (the .blend has no active camera): camera
cam_auto = bpy.data.cameras.new('AutoCamera')
cam_auto.lens = 50.0
cam_auto.sensor_width = 36.0
cam_auto.clip_end = 1000.0
ob_auto_camera = bpy.data.objects.new('AutoCamera', cam_auto)
scene.collection.objects.link(ob_auto_camera)
ob_auto_camera.location = (3.92714, -4.70663, 4.66685)
ob_auto_camera.rotation_euler = (1.09748, -7.21219e-08, 0.694738)
scene.camera = ob_auto_camera
bpy.context.view_layer.update()
